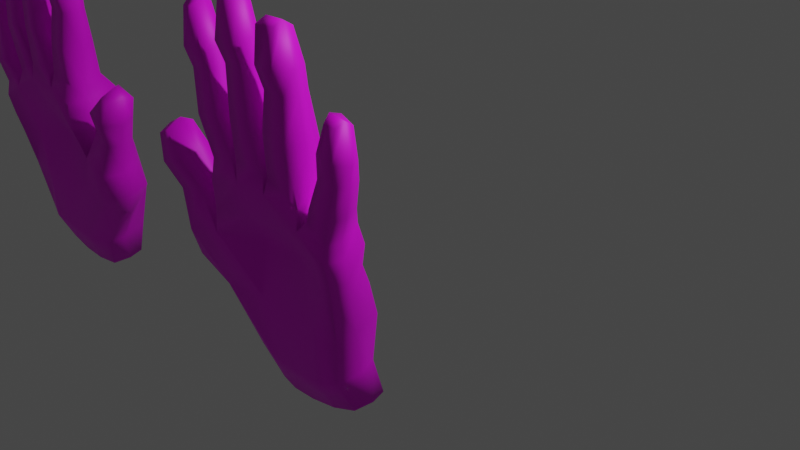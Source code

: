 # Source: hands.blend  (saved by Blender 3.5.10; exported with 4.5.12 LTS)
import bpy
from mathutils import Matrix  # noqa: F401  (used for matrix-valued properties, if any)

bpy.ops.wm.read_factory_settings(use_empty=True)
scene = bpy.context.scene
scene.name = 'Scene'

# ---- collections
col_collection = bpy.data.collections.new('Collection'); scene.collection.children.link(col_collection)

# ---- images (referenced by path relative to the original .blend; pixels are not part of the script)
import os
ASSET_DIR = os.environ.get("B2B_ASSET_DIR", "")  # directory of the original .blend (textures are referenced by path, not embedded)
HERE = os.path.dirname(os.path.abspath(__file__))  # packed textures are extracted next to this script under _unpacked/

def load_image(name, relpath, width, height, colorspace="sRGB"):
    """Load a texture the original file referenced (path relative to the .blend, or extracted next to this script)."""
    p = next((c for c in (os.path.join(HERE, relpath), os.path.join(ASSET_DIR, relpath)) if relpath and os.path.exists(c)), "")
    if p:
        img = bpy.data.images.load(p, check_existing=True)
        img.name = name
    else:  # same state as the original file: an image datablock whose file is absent (Cycles renders it pink)
        img = bpy.data.images.new(name, width, height)
        img.source = "FILE"
        img.filepath = "//" + (relpath or name)
    img.colorspace_settings.name = colorspace
    return img
img_untitled_004 = load_image('Untitled.004', '', 1024, 1024, 'sRGB')
img_untitled_005 = load_image('Untitled.005', '', 1024, 1024, 'sRGB')

# ---- materials (node trees are filled in below, after node groups)
mat_material_003 = bpy.data.materials.new('Material.003')
mat_material_003.alpha_threshold = 0.0
mat_material_003.use_transparent_shadow = False
mat_material_003.preview_render_type = 'CLOTH'
mat_material_003.roughness = 0.5
mat_material_003.line_color = (0.0, 0.0, 0.0, 1.0)
mat_material_001 = bpy.data.materials.new('Material.001')
mat_material_001.alpha_threshold = 0.0
mat_material_001.use_transparent_shadow = False
mat_material_001.preview_render_type = 'CLOTH'
mat_material_001.roughness = 0.5
mat_material_001.line_color = (0.0, 0.0, 0.0, 1.0)

# ---- material node trees
mat_material_003.use_nodes = True; mat_material_003.node_tree.nodes.clear()
_N = mat_material_003.node_tree.nodes; _L = mat_material_003.node_tree.links
n0 = _N.new('ShaderNodeOutputMaterial'); n0.name = 'Material Output'; n0.location = (300, 300)
n1 = _N.new('ShaderNodeBsdfPrincipled'); n1.name = 'Principled BSDF'; n1.location = (10, 300)
n1.distribution = 'GGX'
n1.subsurface_method = 'RANDOM_WALK_SKIN'
n1.inputs[1].default_value = 0.0367
n1.inputs[2].default_value = 0.6009
n1.inputs[3].default_value = 1.45
n1.inputs[11].default_value = 1.502
n1.inputs[27].default_value = (0.0, 0.0, 0.0, 1.0)
n1.inputs[28].default_value = 1.0
n2 = _N.new('ShaderNodeTexEnvironment'); n2.name = 'Environment Texture'; n2.location = (-371, 117)
n2.image = img_untitled_004
_L.new(n1.outputs[0], n0.inputs[0])
_L.new(n2.outputs[0], n1.inputs[0])
n0.is_active_output = True
mat_material_001.use_nodes = True; mat_material_001.node_tree.nodes.clear()
_N = mat_material_001.node_tree.nodes; _L = mat_material_001.node_tree.links
n0 = _N.new('ShaderNodeOutputMaterial'); n0.name = 'Material Output'; n0.location = (300, 300)
n1 = _N.new('ShaderNodeBsdfPrincipled'); n1.name = 'Principled BSDF'; n1.location = (10, 300)
n1.distribution = 'GGX'
n1.subsurface_method = 'RANDOM_WALK_SKIN'
n1.inputs[1].default_value = 0.0367
n1.inputs[2].default_value = 0.6009
n1.inputs[3].default_value = 1.45
n1.inputs[11].default_value = 1.502
n1.inputs[27].default_value = (0.0, 0.0, 0.0, 1.0)
n1.inputs[28].default_value = 1.0
n2 = _N.new('ShaderNodeTexEnvironment'); n2.name = 'Environment Texture'; n2.location = (-371, 117)
n2.image = img_untitled_005
_L.new(n1.outputs[0], n0.inputs[0])
_L.new(n2.outputs[0], n1.inputs[0])
n0.is_active_output = True

# ---- world
world_world = bpy.data.worlds.new('World'); scene.world = world_world
world_world.use_nodes = True; world_world.node_tree.nodes.clear()
_N = world_world.node_tree.nodes; _L = world_world.node_tree.links
n0 = _N.new('ShaderNodeOutputWorld'); n0.name = 'World Output'; n0.location = (300, 300)
n1 = _N.new('ShaderNodeBackground'); n1.name = 'Background'; n1.location = (10, 300)
n1.inputs[0].default_value = (0.05088, 0.05088, 0.05088, 1.0)
_L.new(n1.outputs[0], n0.inputs[0])
n0.is_active_output = True
world_world.color = (0.05088, 0.05088, 0.05088)
world_world.use_sun_shadow = False
world_world.sun_shadow_jitter_overblur = 0.0

# ---- cameras
cam_camera = bpy.data.cameras.new('Camera')
cam_camera.clip_end = 100.0
cam_camera.ortho_scale = 7.314

# ---- lights
light_light = bpy.data.lights.new('Light', 'POINT')
light_light.transmission_factor = 0.0
light_light.energy = 1000.0
light_light.shadow_soft_size = 0.1
light_light.shadow_maximum_resolution = 0.006
light_light.use_absolute_resolution = True

# ---- meshes
me_cube_003 = bpy.data.meshes.new('Cube.003')
me_cube_003.from_pydata([(0.752, 0.1449, 0.4297), (0.5808, 0.1933, -0.5613), (0.7645, -0.2083, 0.4269), (0.5916, -0.1695, -0.584), (-1.029, 0.2119, 0.53), (-0.6635, 0.2431, -0.6911), (-0.9661, -0.2356, 0.5604), (-0.6848, -0.1421, -0.7023), (0.7934, -0.2491, 0.886), (-0.8489, -0.2398, 1.17), (0.7959, 0.1218, 0.864), (-0.8753, 0.2138, 1.201), (-0.03067, 0.2634, -0.6617), (-0.001577, -0.03645, 0.5082), (0.02239, -0.2157, -0.6692), (-0.007984, 0.3255, 0.4879), (-0.01945, -0.2291, 1.271), (0.004888, 0.2081, 1.287), (0.6885, 0.2222, 0.005096), (-0.9845, -0.2084, -0.05992), (0.7019, -0.1817, 0.003511), (-1.01, 0.2384, -0.0478), (-0.05807, 0.3048, -0.07207), (-0.07519, -0.1661, -0.03619), (-0.3712, 0.2621, -0.6817), (-0.5006, -0.0355, 0.4961), (-0.4514, -0.2222, 1.259), (-0.3551, -0.2166, -0.681), (-0.5061, 0.3252, 0.4802), (-0.4724, 0.1931, 1.317), (-0.5651, 0.309, -0.09468), (-0.5074, -0.1554, -0.04139), (0.3613, -0.2279, -0.6358), (0.4353, 0.2533, 0.4544), (0.4707, 0.1934, 1.082), (0.324, 0.2754, -0.6061), (0.4383, -0.1304, 0.467), (0.4339, -0.2367, 1.073), (0.3606, -0.1814, -0.01474), (0.3751, 0.2538, -0.03535), (-0.6664, -0.1809, 1.832), (-0.9638, -0.194, 1.791), (-0.9816, 0.07452, 1.802), (-0.6963, 0.07498, 1.877), (-0.4072, 0.09989, 1.909), (-0.1329, 0.09992, 1.913), (-0.1298, -0.1967, 1.925), (-0.4039, -0.2042, 1.916), (0.3648, -0.1951, 1.819), (0.07713, -0.2001, 1.887), (0.08648, 0.0975, 1.857), (0.3738, 0.0975, 1.785), (0.8875, 0.03566, 1.3), (0.8888, -0.2187, 1.303), (0.6264, 0.04172, 1.345), (0.6277, -0.2129, 1.349), (-0.7605, -0.1325, 2.225), (-1.031, -0.1333, 2.199), (-1.058, 0.04451, 2.199), (-0.7883, 0.04526, 2.225), (-0.4502, 0.04864, 2.392), (-0.1974, 0.04876, 2.414), (-0.1704, -0.1552, 2.401), (-0.4286, -0.1504, 2.387), (0.3527, -0.1374, 2.257), (0.08883, -0.1384, 2.265), (0.0958, 0.06118, 2.254), (0.3506, 0.07505, 2.249), (0.9349, 0.05685, 1.579), (0.9404, -0.1577, 1.598), (0.7023, 0.06152, 1.61), (0.7078, -0.1531, 1.629), (-0.7941, -0.1525, 2.406), (-1.059, -0.1639, 2.407), (-1.088, 0.0473, 2.403), (-0.8199, 0.05054, 2.42), (-0.4781, 0.04741, 2.61), (-0.2198, 0.04793, 2.632), (-0.1867, -0.176, 2.599), (-0.4695, -0.1808, 2.597), (0.3172, -0.1927, 2.466), (0.05638, -0.1654, 2.491), (0.08745, 0.06213, 2.454), (0.3419, 0.07975, 2.46), (0.9537, 0.05708, 1.77), (0.9468, -0.1618, 1.823), (0.7262, 0.05692, 1.799), (0.722, -0.1427, 1.862), (-0.9105, -0.1205, 2.784), (-1.039, -0.1136, 2.768), (-1.054, 0.04413, 2.756), (-0.912, 0.05335, 2.767), (-0.4335, 0.05315, 2.998), (-0.2723, 0.04516, 2.988), (-0.2825, -0.1259, 3.008), (-0.4141, -0.1212, 3.006), (0.314, -0.1074, 2.842), (0.1078, -0.133, 2.842), (0.0971, 0.04659, 2.794), (0.3018, 0.0517, 2.795), (0.9441, 0.05743, 2.078), (0.9353, -0.09099, 2.114), (0.7811, 0.06853, 2.134), (0.8047, -0.09588, 2.132), (-1.374, -0.2271, 0.1589), (-1.376, -0.276, 0.4701), (-1.344, 0.07738, 0.4373), (-1.315, 0.1377, 0.1402), (-1.237, -0.1789, 0.9328), (-1.233, 0.04986, 0.9319), (-1.53, -0.2113, 0.8487), (-1.528, 0.02244, 0.8411), (-1.373, -0.2467, 1.226), (-1.382, 0.03491, 1.229), (-1.643, -0.2749, 1.14), (-1.656, 0.02279, 1.124), (-1.625, -0.1988, 1.445), (-1.547, 0.001673, 1.477), (-1.748, -0.2144, 1.386), (-1.778, 0.02009, 1.378), (-0.709, 0.009677, -0.7153), (0.8171, -0.06897, 0.4232), (-1.009, 0.002611, 0.7195), (0.6449, 0.02709, -0.5655), (0.8508, -0.1052, 0.8599), (-0.9368, -0.08545, 1.199), (-0.009004, -0.1061, 1.437), (-0.5041, 0.2191, -1.1), (0.7625, -0.02428, -0.0005488), (-1.201, -0.03446, -0.1764), (0.612, -0.0615, -0.969), (-0.4847, -0.1054, 1.464), (0.4571, -0.09115, 1.173), (0.6096, 0.2371, -0.974), (-1.029, -0.05408, 1.779), (-0.6336, -0.0529, 1.893), (-0.0768, -0.04808, 1.932), (-0.4539, -0.04809, 1.924), (0.0386, -0.05314, 1.882), (0.4349, -0.05402, 1.788), (0.9419, -0.08764, 1.295), (0.5762, -0.07907, 1.357), (-1.1, -0.0409, 2.195), (-0.7201, -0.03998, 2.229), (-0.1331, -0.03571, 2.416), (-0.4875, -0.03585, 2.385), (0.03549, -0.04158, 2.256), (0.4061, -0.04025, 2.246), (0.9831, -0.05299, 1.59), (0.6576, -0.04608, 1.634), (-1.131, -0.0381, 2.4), (-0.7505, -0.0334, 2.425), (-0.1524, -0.0358, 2.635), (-0.5184, -0.03654, 2.604), (0.02589, -0.04099, 2.455), (0.3985, -0.03393, 2.46), (1.007, -0.02533, 1.772), (0.6849, -0.02585, 1.812), (-1.09, -0.03491, 2.811), (-0.8953, -0.03157, 2.825), (-0.2536, -0.03406, 3.076), (-0.4661, -0.03464, 3.066), (0.1005, -0.03763, 2.878), (0.3136, -0.03233, 2.88), (0.9623, -0.01588, 2.158), (0.7643, -0.01741, 2.182), (-1.465, -0.1126, 0.4512), (-1.417, -0.05667, 0.1465), (-1.175, -0.06466, 0.959), (-1.585, -0.1102, 0.826), (-1.324, -0.08286, 1.252), (-1.714, -0.1042, 1.104), (-1.637, -0.06069, 1.509), (-1.814, -0.08461, 1.414), (-0.5116, -0.08308, -1.096), (0.03139, 0.256, -1.083), (0.04598, -0.1264, -1.061), (-0.2716, 0.2535, -1.099), (-0.2628, -0.1232, -1.082), (0.3719, -0.1153, -1.01), (0.363, 0.2603, -1.024), (-0.5564, 0.07358, -1.097), (0.664, 0.0952, -0.9612), (0.7925, -0.2075, 1.038), (0.5336, -0.1921, 1.174), (0.5407, 0.1067, 1.215), (0.7873, 0.0879, 1.093), (0.8367, -0.09737, 1.022), (0.5273, -0.08535, 1.227), (0.03771, 0.1419, 1.468), (0.3892, 0.1494, 1.289), (0.009137, -0.1866, 1.441), (0.3924, -0.1768, 1.25), (0.4075, -0.07635, 1.308), (0.04827, -0.08127, 1.524), (-0.04245, -0.1938, 1.455), (-0.4429, -0.1983, 1.476), (-0.4557, 0.1497, 1.496), (-0.03272, 0.1432, 1.485), (-0.06235, -0.08159, 1.573), (-0.444, -0.08158, 1.587), (-0.5366, 0.1137, 1.498), (-0.5329, -0.1874, 1.451), (-0.8547, 0.1152, 1.39), (-0.8725, -0.1809, 1.365), (-0.9256, -0.08096, 1.353), (-0.5623, -0.08324, 1.545), (-0.967, 0.178, 0.8512), (0.7705, 0.09374, 0.6555), (0.798, -0.2278, 0.6369), (-0.8395, -0.2542, 0.8767), (0.01021, -0.1606, 0.8895), (-0.01602, 0.2697, 0.8978), (-0.4388, -0.1797, 0.888), (-0.5188, 0.2616, 0.8912), (0.4432, 0.2085, 0.788), (0.4469, -0.1704, 0.7589), (0.8528, -0.08631, 0.6228), (-0.9883, -0.03863, 0.9478), (0.05383, 0.08439, -1.029), (-0.2513, 0.07898, -1.063), (0.3589, 0.08979, -0.9952)], [], [(214, 207, 11, 29), (31, 25, 6, 19), (4, 21, 107, 106), (3, 32, 179, 130), (128, 121, 2, 20), (39, 33, 0, 18), (206, 201, 43, 135), (216, 209, 8, 37), (218, 210, 9, 125), (217, 208, 10, 124), (213, 211, 16, 26), (190, 189, 50, 51), (30, 28, 15, 22), (5, 24, 177, 127), (38, 36, 13, 23), (215, 212, 17, 34), (32, 38, 23, 14), (24, 30, 22, 12), (35, 39, 18, 1), (123, 128, 20, 3), (120, 129, 21, 5), (27, 31, 19, 7), (14, 23, 31, 27), (5, 21, 30, 24), (123, 3, 130, 182), (21, 4, 28, 30), (210, 213, 26, 9), (196, 195, 46, 47), (23, 13, 25, 31), (212, 214, 29, 17), (12, 22, 39, 35), (3, 20, 38, 32), (208, 215, 34, 10), (20, 2, 36, 38), (184, 183, 53, 55), (211, 216, 37, 16), (22, 15, 33, 39), (1, 123, 182, 133), (52, 54, 70, 68), (201, 203, 42, 43), (205, 204, 41, 134), (204, 202, 40, 41), (47, 46, 62, 63), (200, 196, 47, 137), (199, 198, 45, 136), (198, 197, 44, 45), (138, 49, 65, 146), (194, 191, 49, 138), (193, 190, 51, 139), (191, 192, 48, 49), (43, 42, 58, 59), (188, 184, 55, 141), (186, 185, 54, 52), (187, 186, 52, 140), (65, 64, 80, 81), (149, 71, 87, 157), (57, 56, 72, 73), (145, 63, 79, 153), (135, 43, 59, 143), (51, 50, 66, 67), (137, 47, 63, 145), (55, 53, 69, 71), (139, 51, 67, 147), (141, 55, 71, 149), (41, 40, 56, 57), (45, 44, 60, 61), (134, 41, 57, 142), (49, 48, 64, 65), (136, 45, 61, 144), (140, 52, 68, 148), (79, 78, 94, 95), (84, 86, 102, 100), (152, 77, 93, 160), (156, 84, 100, 164), (142, 57, 73, 150), (146, 65, 81, 154), (59, 58, 74, 75), (67, 66, 82, 83), (143, 59, 75, 151), (147, 67, 83, 155), (61, 60, 76, 77), (148, 68, 84, 156), (144, 61, 77, 152), (68, 70, 86, 84), (63, 62, 78, 79), (71, 69, 85, 87), (159, 158, 89, 88), (160, 161, 95, 94), (163, 162, 97, 96), (164, 165, 103, 101), (87, 85, 101, 103), (153, 79, 95, 161), (73, 72, 88, 89), (157, 87, 103, 165), (81, 80, 96, 97), (150, 73, 89, 158), (154, 81, 97, 162), (75, 74, 90, 91), (83, 82, 98, 99), (151, 75, 91, 159), (155, 83, 99, 163), (77, 76, 92, 93), (167, 166, 106, 107), (4, 106, 111, 109), (129, 19, 104, 167), (19, 6, 105, 104), (109, 111, 115, 113), (122, 4, 109, 168), (166, 105, 110, 169), (105, 6, 108, 110), (114, 112, 116, 118), (168, 109, 113, 170), (110, 108, 112, 114), (169, 110, 114, 171), (172, 117, 119, 173), (171, 114, 118, 173), (113, 115, 119, 117), (170, 113, 117, 172), (112, 170, 172, 116), (115, 171, 173, 119), (116, 172, 173, 118), (111, 169, 171, 115), (108, 168, 170, 112), (106, 166, 169, 111), (6, 122, 168, 108), (21, 129, 167, 107), (104, 105, 166, 167), (80, 155, 163, 96), (72, 151, 159, 88), (82, 154, 162, 98), (74, 150, 158, 90), (86, 157, 165, 102), (76, 153, 161, 92), (100, 102, 165, 164), (99, 98, 162, 163), (93, 92, 161, 160), (91, 90, 158, 159), (62, 144, 152, 78), (69, 148, 156, 85), (64, 147, 155, 80), (56, 143, 151, 72), (66, 146, 154, 82), (58, 142, 150, 74), (85, 156, 164, 101), (78, 152, 160, 94), (53, 140, 148, 69), (46, 136, 144, 62), (42, 134, 142, 58), (54, 141, 149, 70), (48, 139, 147, 64), (44, 137, 145, 60), (40, 135, 143, 56), (60, 145, 153, 76), (70, 149, 157, 86), (183, 187, 140, 53), (185, 188, 141, 54), (192, 193, 139, 48), (189, 194, 138, 50), (50, 138, 146, 66), (195, 199, 136, 46), (197, 200, 137, 44), (203, 205, 134, 42), (7, 120, 181, 174), (24, 12, 175, 177), (7, 19, 129, 120), (1, 18, 128, 123), (12, 35, 180, 175), (209, 217, 124, 8), (207, 218, 125, 11), (202, 206, 135, 40), (18, 0, 121, 128), (27, 7, 174, 178), (120, 5, 127, 181), (14, 27, 178, 176), (35, 1, 133, 180), (32, 14, 176, 179), (34, 132, 188, 185), (8, 124, 187, 183), (124, 10, 186, 187), (10, 34, 185, 186), (132, 37, 184, 188), (37, 8, 183, 184), (17, 126, 194, 189), (37, 132, 193, 192), (16, 37, 192, 191), (132, 34, 190, 193), (126, 16, 191, 194), (34, 17, 189, 190), (29, 131, 200, 197), (16, 126, 199, 195), (17, 29, 197, 198), (126, 17, 198, 199), (131, 26, 196, 200), (26, 16, 195, 196), (26, 131, 206, 202), (11, 125, 205, 203), (9, 26, 202, 204), (125, 9, 204, 205), (29, 11, 203, 201), (131, 29, 201, 206), (4, 122, 218, 207), (2, 121, 217, 209), (13, 36, 216, 211), (0, 33, 215, 208), (15, 28, 214, 212), (6, 25, 213, 210), (33, 15, 212, 215), (25, 13, 211, 213), (121, 0, 208, 217), (122, 6, 210, 218), (36, 2, 209, 216), (28, 4, 207, 214), (130, 179, 221, 182), (133, 182, 221, 180), (179, 176, 219, 221), (176, 178, 220, 219), (178, 174, 181, 220), (180, 221, 219, 175), (175, 219, 220, 177), (177, 220, 181, 127)])
me_cube_003.polygons.foreach_set('use_smooth', [True] * 220)
_uv = me_cube_003.uv_layers.new(name='UVMap')
_uv.uv.foreach_set('vector', [0.2163, 0.3552, 0.1459, 0.3697, 0.1534, 0.3127, 0.2151, 0.286, 0.66, 0.1677, 0.6504, 0.2534, 0.5748, 0.2541, 0.5845, 0.1551, 0.1426, 0.4223, 0.1574, 0.5139, 0.1051, 0.4892, 0.09444, 0.442, 0.8458, 0.1037, 0.8102, 0.09081, 0.8196, 0.0316, 0.857, 0.04296, 0.8964, 0.335, 0.8999, 0.2693, 0.9223, 0.2661, 0.9217, 0.3314, 0.3773, 0.4841, 0.3769, 0.4052, 0.4279, 0.4015, 0.4264, 0.471, 0.7367, 0.7031, 0.7675, 0.6921, 0.7671, 0.7565, 0.7469, 0.7593, 0.7956, 0.3144, 0.8538, 0.3021, 0.848, 0.3416, 0.787, 0.364, 0.9598, 0.2975, 0.9249, 0.3078, 0.9272, 0.2609, 0.9522, 0.2569, 0.901, 0.2386, 0.872, 0.2327, 0.8657, 0.2007, 0.902, 0.201, 0.6521, 0.3169, 0.7235, 0.3263, 0.7109, 0.3864, 0.6425, 0.3757, 0.3527, 0.2726, 0.2932, 0.2512, 0.2931, 0.1879, 0.3403, 0.1935, 0.2289, 0.5131, 0.2266, 0.4208, 0.3057, 0.4096, 0.3091, 0.4992, 0.2255, 0.6091, 0.2718, 0.6019, 0.2961, 0.6659, 0.2592, 0.6704, 0.7975, 0.1896, 0.8002, 0.2678, 0.7295, 0.2655, 0.7287, 0.1773, 0.3715, 0.3516, 0.2961, 0.3441, 0.2916, 0.2813, 0.3699, 0.3043, 0.8102, 0.09081, 0.7975, 0.1896, 0.7287, 0.1773, 0.757, 0.07861, 0.2718, 0.6019, 0.2289, 0.5131, 0.3091, 0.4992, 0.3255, 0.5918, 0.3808, 0.5759, 0.3773, 0.4841, 0.4264, 0.471, 0.4208, 0.5628, 0.8932, 0.4213, 0.8964, 0.335, 0.9217, 0.3314, 0.9249, 0.4212, 0.9055, 0.5497, 0.9024, 0.6324, 0.857, 0.6497, 0.8679, 0.5499, 0.6972, 0.06909, 0.66, 0.1677, 0.5845, 0.1551, 0.6453, 0.05904, 0.757, 0.07861, 0.7287, 0.1773, 0.66, 0.1677, 0.6972, 0.06909, 0.2255, 0.6091, 0.1574, 0.5139, 0.2289, 0.5131, 0.2718, 0.6019, 0.8932, 0.4213, 0.9249, 0.4212, 0.9108, 0.4834, 0.8856, 0.4848, 0.1574, 0.5139, 0.1426, 0.4223, 0.2266, 0.4208, 0.2289, 0.5131, 0.5885, 0.307, 0.6521, 0.3169, 0.6425, 0.3757, 0.581, 0.3534, 0.6395, 0.4104, 0.7036, 0.4152, 0.6801, 0.4881, 0.6367, 0.4811, 0.7287, 0.1773, 0.7295, 0.2655, 0.6504, 0.2534, 0.66, 0.1677, 0.2961, 0.3441, 0.2163, 0.3552, 0.2151, 0.286, 0.2916, 0.2813, 0.3255, 0.5918, 0.3091, 0.4992, 0.3773, 0.4841, 0.3808, 0.5759, 0.8458, 0.1037, 0.8514, 0.1994, 0.7975, 0.1896, 0.8102, 0.09081, 0.4263, 0.3648, 0.3715, 0.3516, 0.3699, 0.3043, 0.4261, 0.3315, 0.8514, 0.1994, 0.8527, 0.268, 0.8002, 0.2678, 0.7975, 0.1896, 0.8009, 0.3822, 0.8448, 0.3657, 0.8547, 0.4098, 0.8123, 0.4118, 0.7235, 0.3263, 0.7956, 0.3144, 0.787, 0.364, 0.7109, 0.3864, 0.3091, 0.4992, 0.3057, 0.4096, 0.3769, 0.4052, 0.3773, 0.4841, 0.8666, 0.4203, 0.8932, 0.4213, 0.8856, 0.4848, 0.863, 0.4865, 0.4319, 0.2595, 0.3894, 0.2577, 0.3961, 0.2143, 0.4337, 0.2145, 0.2013, 0.2576, 0.1529, 0.2813, 0.1244, 0.2181, 0.1682, 0.2004, 0.9529, 0.2322, 0.9367, 0.2298, 0.9349, 0.1624, 0.9575, 0.1647, 0.5734, 0.384, 0.6257, 0.4046, 0.5967, 0.4624, 0.5502, 0.4498, 0.6367, 0.4811, 0.6801, 0.4881, 0.6641, 0.5629, 0.6233, 0.5556, 0.5998, 0.8925, 0.5796, 0.9086, 0.5845, 0.8381, 0.6096, 0.8391, 0.479, 0.8996, 0.4433, 0.9153, 0.4485, 0.8447, 0.472, 0.8426, 0.2817, 0.2499, 0.2142, 0.2567, 0.2135, 0.1898, 0.2571, 0.1835, 0.672, 0.817, 0.6484, 0.8151, 0.6606, 0.7547, 0.6761, 0.7573, 0.6652, 0.874, 0.6479, 0.887, 0.6484, 0.8151, 0.672, 0.817, 0.547, 0.9081, 0.5109, 0.9108, 0.5186, 0.8319, 0.5427, 0.833, 0.7121, 0.414, 0.7769, 0.3914, 0.761, 0.4812, 0.7138, 0.4862, 0.1682, 0.2004, 0.1244, 0.2181, 0.1041, 0.1563, 0.1466, 0.1467, 0.07951, 0.8228, 0.0615, 0.829, 0.06142, 0.8002, 0.08295, 0.8019, 0.4201, 0.295, 0.3784, 0.2808, 0.3894, 0.2577, 0.4319, 0.2595, 0.8994, 0.1751, 0.8692, 0.1641, 0.8756, 0.1337, 0.8954, 0.135, 0.7081, 0.5467, 0.7502, 0.5507, 0.7403, 0.5832, 0.6983, 0.5819, 0.09344, 0.7578, 0.07625, 0.7561, 0.08237, 0.7192, 0.1001, 0.7296, 0.5314, 0.5135, 0.5739, 0.5231, 0.5648, 0.5512, 0.5226, 0.5459, 0.6178, 0.7661, 0.5994, 0.7638, 0.5974, 0.7302, 0.6207, 0.7313, 0.7469, 0.7593, 0.7671, 0.7565, 0.7677, 0.8143, 0.7542, 0.8143, 0.3403, 0.1935, 0.2931, 0.1879, 0.2866, 0.1244, 0.3272, 0.1202, 0.6096, 0.8391, 0.5845, 0.8381, 0.5994, 0.7638, 0.6178, 0.7661, 0.8123, 0.4118, 0.8547, 0.4098, 0.857, 0.4579, 0.8194, 0.4581, 0.5427, 0.833, 0.5186, 0.8319, 0.5216, 0.758, 0.54, 0.7599, 0.08295, 0.8019, 0.06142, 0.8002, 0.07625, 0.7561, 0.09344, 0.7578, 0.5502, 0.4498, 0.5967, 0.4624, 0.5739, 0.5231, 0.5314, 0.5135, 0.2571, 0.1835, 0.2135, 0.1898, 0.1969, 0.1134, 0.2367, 0.1049, 0.9575, 0.1647, 0.9349, 0.1624, 0.9448, 0.09747, 0.9598, 0.0986, 0.7138, 0.4862, 0.761, 0.4812, 0.7502, 0.5507, 0.7081, 0.5467, 0.472, 0.8426, 0.4485, 0.8447, 0.4546, 0.7637, 0.468, 0.7648, 0.8954, 0.135, 0.8756, 0.1337, 0.8698, 0.09114, 0.8873, 0.08981, 0.6125, 0.5881, 0.6575, 0.5942, 0.634, 0.6572, 0.6131, 0.6543, 0.4328, 0.1838, 0.3961, 0.1838, 0.398, 0.1297, 0.425, 0.1351, 0.4671, 0.7297, 0.4538, 0.7287, 0.4527, 0.6709, 0.465, 0.6572, 0.8813, 0.06206, 0.8681, 0.06151, 0.8655, 0.01266, 0.8765, 0.0, 0.9598, 0.0986, 0.9448, 0.09747, 0.94, 0.0644, 0.9604, 0.06602, 0.6761, 0.7573, 0.6606, 0.7547, 0.6577, 0.7188, 0.6775, 0.7255, 0.1466, 0.1467, 0.1041, 0.1563, 0.09533, 0.1246, 0.1376, 0.1164, 0.3272, 0.1202, 0.2866, 0.1244, 0.2812, 0.09286, 0.3215, 0.08687, 0.7542, 0.8143, 0.7677, 0.8143, 0.7716, 0.8457, 0.7582, 0.8458, 0.54, 0.7599, 0.5216, 0.758, 0.5206, 0.7244, 0.5387, 0.7259, 0.2367, 0.1049, 0.1969, 0.1134, 0.1881, 0.07931, 0.2287, 0.07071, 0.8873, 0.08981, 0.8698, 0.09114, 0.8681, 0.06151, 0.8813, 0.06206, 0.468, 0.7648, 0.4546, 0.7637, 0.4538, 0.7287, 0.4671, 0.7297, 0.4337, 0.2145, 0.3961, 0.2143, 0.3961, 0.1838, 0.4328, 0.1838, 0.6233, 0.5556, 0.6641, 0.5629, 0.6575, 0.5942, 0.6125, 0.5881, 0.8194, 0.4581, 0.857, 0.4579, 0.8535, 0.4938, 0.817, 0.4954, 0.2204, 0.6704, 0.2204, 0.7017, 0.2057, 0.6942, 0.205, 0.6735, 0.1741, 0.6704, 0.1741, 0.7045, 0.1571, 0.6968, 0.156, 0.6757, 0.1884, 0.6704, 0.1903, 0.7045, 0.1741, 0.7045, 0.175, 0.6714, 0.2349, 0.6704, 0.2349, 0.7019, 0.2204, 0.6947, 0.2208, 0.6741, 0.817, 0.4954, 0.8535, 0.4938, 0.8458, 0.5399, 0.8247, 0.5401, 0.6207, 0.7313, 0.5974, 0.7302, 0.6123, 0.6653, 0.627, 0.6572, 0.5226, 0.5459, 0.5648, 0.5512, 0.5387, 0.609, 0.5186, 0.6039, 0.1001, 0.7296, 0.08237, 0.7192, 0.09492, 0.6764, 0.1084, 0.6704, 0.6983, 0.5819, 0.7403, 0.5832, 0.7323, 0.643, 0.6994, 0.6388, 0.9604, 0.06602, 0.94, 0.0644, 0.9481, 0.006345, 0.9608, 0.0, 0.6775, 0.7255, 0.6577, 0.7188, 0.665, 0.6623, 0.6805, 0.6572, 0.1376, 0.1164, 0.09533, 0.1246, 0.09346, 0.06782, 0.1159, 0.06324, 0.3215, 0.08687, 0.2812, 0.09286, 0.2758, 0.0386, 0.3083, 0.0342, 0.7582, 0.8458, 0.7716, 0.8457, 0.7773, 0.9028, 0.7647, 0.9127, 0.5387, 0.7259, 0.5206, 0.7244, 0.5248, 0.6703, 0.5381, 0.6572, 0.2287, 0.07071, 0.1881, 0.07931, 0.1873, 0.017, 0.2131, 0.01518, 0.9001, 0.6825, 0.9036, 0.7316, 0.8738, 0.727, 0.8694, 0.6789, 0.1426, 0.4223, 0.09444, 0.442, 0.057, 0.3811, 0.1021, 0.361, 0.5526, 0.1322, 0.5845, 0.1551, 0.5181, 0.182, 0.5117, 0.1792, 0.5845, 0.1551, 0.5748, 0.2541, 0.5114, 0.2314, 0.5181, 0.182, 0.1021, 0.361, 0.057, 0.3811, 0.03098, 0.3388, 0.07233, 0.3167, 0.8201, 0.6929, 0.8467, 0.6572, 0.8352, 0.7303, 0.818, 0.7367, 0.9036, 0.7316, 0.9295, 0.7381, 0.9124, 0.796, 0.8966, 0.7902, 0.5114, 0.2314, 0.5748, 0.2541, 0.5243, 0.3079, 0.4793, 0.2886, 0.4552, 0.3325, 0.4966, 0.3517, 0.4521, 0.3815, 0.4337, 0.3695, 0.818, 0.7367, 0.8352, 0.7303, 0.8432, 0.7807, 0.8253, 0.7866, 0.4793, 0.2886, 0.5243, 0.3079, 0.4966, 0.3517, 0.4552, 0.3325, 0.8966, 0.7902, 0.9124, 0.796, 0.9173, 0.8426, 0.8906, 0.8334, 0.0263, 0.2764, 0.0411, 0.2804, 0.00632, 0.3008, 0.0, 0.2949, 0.8906, 0.8334, 0.9173, 0.8426, 0.9033, 0.8799, 0.882, 0.8816, 0.07233, 0.3167, 0.03098, 0.3388, 0.00632, 0.3008, 0.0411, 0.2804, 0.8253, 0.7866, 0.8432, 0.7807, 0.8467, 0.8246, 0.8383, 0.834, 0.156, 0.7476, 0.13, 0.7475, 0.1212, 0.6956, 0.144, 0.7043, 0.8701, 0.8348, 0.8906, 0.8334, 0.882, 0.8816, 0.866, 0.8744, 0.144, 0.7043, 0.1212, 0.6956, 0.1394, 0.6704, 0.156, 0.6867, 0.8753, 0.7908, 0.8966, 0.7902, 0.8906, 0.8334, 0.8701, 0.8348, 0.7994, 0.7381, 0.818, 0.7367, 0.8253, 0.7866, 0.7989, 0.7894, 0.8738, 0.727, 0.9036, 0.7316, 0.8966, 0.7902, 0.8753, 0.7908, 0.7773, 0.6751, 0.8201, 0.6929, 0.818, 0.7367, 0.7994, 0.7381, 0.857, 0.6497, 0.9024, 0.6324, 0.9001, 0.6825, 0.8694, 0.6789, 0.9271, 0.6877, 0.9295, 0.7381, 0.9036, 0.7316, 0.9001, 0.6825, 0.5643, 0.7226, 0.5387, 0.7259, 0.5381, 0.6572, 0.5502, 0.6631, 0.7389, 0.8459, 0.7582, 0.8458, 0.7647, 0.9127, 0.7499, 0.9081, 0.6939, 0.7258, 0.6775, 0.7255, 0.6805, 0.6572, 0.6935, 0.6713, 0.974, 0.06533, 0.9604, 0.06602, 0.9608, 0.0, 0.9734, 0.008477, 0.1129, 0.733, 0.1001, 0.7296, 0.1084, 0.6704, 0.1212, 0.6796, 0.6341, 0.7311, 0.6207, 0.7313, 0.627, 0.6572, 0.6401, 0.669, 0.425, 0.1351, 0.398, 0.1297, 0.3944, 0.1216, 0.4264, 0.1213, 0.3083, 0.0342, 0.2758, 0.0386, 0.2747, 0.02424, 0.3086, 0.01967, 0.2131, 0.01518, 0.1873, 0.017, 0.1808, 0.005893, 0.2144, 0.0, 0.1159, 0.06324, 0.09346, 0.06782, 0.08674, 0.05904, 0.1174, 0.05289, 0.4873, 0.7657, 0.468, 0.7648, 0.4671, 0.7297, 0.4898, 0.7338, 0.904, 0.08652, 0.8873, 0.08981, 0.8813, 0.06206, 0.9027, 0.05123, 0.5557, 0.7566, 0.54, 0.7599, 0.5387, 0.7259, 0.5643, 0.7226, 0.7393, 0.8162, 0.7542, 0.8143, 0.7582, 0.8458, 0.7389, 0.8459, 0.6925, 0.7577, 0.6761, 0.7573, 0.6775, 0.7255, 0.6939, 0.7258, 0.9734, 0.09768, 0.9598, 0.0986, 0.9604, 0.06602, 0.974, 0.06533, 0.9027, 0.05123, 0.8813, 0.06206, 0.8765, 0.0, 0.8889, 0.005515, 0.4898, 0.7338, 0.4671, 0.7297, 0.465, 0.6572, 0.4801, 0.6669, 0.9163, 0.1312, 0.8954, 0.135, 0.8873, 0.08981, 0.904, 0.08652, 0.496, 0.8417, 0.472, 0.8426, 0.468, 0.7648, 0.4873, 0.7657, 0.978, 0.1607, 0.9575, 0.1647, 0.9598, 0.0986, 0.9734, 0.09768, 0.1019, 0.8056, 0.08295, 0.8019, 0.09344, 0.7578, 0.11, 0.7633, 0.5655, 0.8262, 0.5427, 0.833, 0.54, 0.7599, 0.5557, 0.7566, 0.633, 0.8433, 0.6096, 0.8391, 0.6178, 0.7661, 0.6313, 0.7657, 0.7256, 0.7525, 0.7469, 0.7593, 0.7542, 0.8143, 0.7393, 0.8162, 0.6313, 0.7657, 0.6178, 0.7661, 0.6207, 0.7313, 0.6341, 0.7311, 0.11, 0.7633, 0.09344, 0.7578, 0.1001, 0.7296, 0.1129, 0.733, 0.9169, 0.1705, 0.8994, 0.1751, 0.8954, 0.135, 0.9163, 0.1312, 0.1098, 0.8282, 0.07951, 0.8228, 0.08295, 0.8019, 0.1019, 0.8056, 0.5632, 0.9168, 0.547, 0.9081, 0.5427, 0.833, 0.5655, 0.8262, 0.7006, 0.8845, 0.6652, 0.874, 0.672, 0.817, 0.6958, 0.8215, 0.6958, 0.8215, 0.672, 0.817, 0.6761, 0.7573, 0.6925, 0.7577, 0.4975, 0.9184, 0.479, 0.8996, 0.472, 0.8426, 0.496, 0.8417, 0.6355, 0.9101, 0.5998, 0.8925, 0.6096, 0.8391, 0.633, 0.8433, 0.9842, 0.2257, 0.9529, 0.2322, 0.9575, 0.1647, 0.978, 0.1607, 0.9295, 0.5546, 0.9055, 0.5497, 0.9021, 0.489, 0.9272, 0.4923, 0.2718, 0.6019, 0.3255, 0.5918, 0.344, 0.6573, 0.2961, 0.6659, 0.6453, 0.05904, 0.5845, 0.1551, 0.5526, 0.1322, 0.6419, 0.05653, 0.8666, 0.4203, 0.857, 0.3341, 0.8964, 0.335, 0.8932, 0.4213, 0.3255, 0.5918, 0.3808, 0.5759, 0.3955, 0.6414, 0.344, 0.6573, 0.9236, 0.2338, 0.901, 0.2386, 0.902, 0.201, 0.9249, 0.1942, 0.9944, 0.3128, 0.9598, 0.2975, 0.9522, 0.2569, 1.0, 0.2561, 0.7187, 0.6891, 0.7367, 0.7031, 0.7469, 0.7593, 0.7256, 0.7525, 0.857, 0.3341, 0.8657, 0.2682, 0.8999, 0.2693, 0.8964, 0.335, 0.6972, 0.06909, 0.6453, 0.05904, 0.6809, 0.0, 0.7201, 0.007167, 0.9055, 0.5497, 0.8679, 0.5499, 0.8791, 0.4865, 0.9021, 0.489, 0.757, 0.07861, 0.6972, 0.06909, 0.7201, 0.007167, 0.7688, 0.01689, 0.3808, 0.5759, 0.4208, 0.5628, 0.4337, 0.6281, 0.3955, 0.6414, 0.8102, 0.09081, 0.757, 0.07861, 0.7688, 0.01689, 0.8196, 0.0316, 0.1212, 0.8517, 0.07765, 0.8318, 0.07951, 0.8228, 0.1098, 0.8282, 0.9249, 0.1942, 0.902, 0.201, 0.8994, 0.1751, 0.9169, 0.1705, 0.902, 0.201, 0.8657, 0.2007, 0.8692, 0.1641, 0.8994, 0.1751, 0.4261, 0.3315, 0.3699, 0.3043, 0.3784, 0.2808, 0.4201, 0.295, 0.205, 0.677, 0.205, 0.7054, 0.1903, 0.6892, 0.194, 0.6704, 0.787, 0.364, 0.848, 0.3416, 0.8448, 0.3657, 0.8009, 0.3822, 0.7102, 0.9141, 0.6608, 0.8882, 0.6652, 0.874, 0.7006, 0.8845, 0.5729, 0.9458, 0.5494, 0.9308, 0.547, 0.9081, 0.5632, 0.9168, 0.7109, 0.3864, 0.787, 0.364, 0.7769, 0.3914, 0.7121, 0.414, 0.5494, 0.9308, 0.5039, 0.9458, 0.5109, 0.9108, 0.547, 0.9081, 0.6608, 0.8882, 0.6401, 0.9141, 0.6479, 0.887, 0.6652, 0.874, 0.3699, 0.3043, 0.2916, 0.2813, 0.2932, 0.2512, 0.3527, 0.2726, 0.6401, 0.9395, 0.5944, 0.9121, 0.5998, 0.8925, 0.6355, 0.9101, 0.5039, 0.9479, 0.4834, 0.9224, 0.479, 0.8996, 0.4975, 0.9184, 0.2916, 0.2813, 0.2151, 0.286, 0.2142, 0.2567, 0.2817, 0.2499, 0.4834, 0.9224, 0.4337, 0.9479, 0.4433, 0.9153, 0.479, 0.8996, 0.5944, 0.9121, 0.5729, 0.943, 0.5796, 0.9086, 0.5998, 0.8925, 0.6425, 0.3757, 0.7109, 0.3864, 0.7036, 0.4152, 0.6395, 0.4104, 0.7102, 0.6572, 0.732, 0.6885, 0.7367, 0.7031, 0.7187, 0.6891, 1.0, 0.2561, 0.9522, 0.2569, 0.9529, 0.2322, 0.9842, 0.2257, 0.581, 0.3534, 0.6425, 0.3757, 0.6257, 0.4046, 0.5734, 0.384, 0.9522, 0.2569, 0.9272, 0.2609, 0.9367, 0.2298, 0.9529, 0.2322, 0.2151, 0.286, 0.1534, 0.3127, 0.1529, 0.2813, 0.2013, 0.2576, 0.732, 0.6885, 0.7773, 0.6605, 0.7675, 0.6921, 0.7367, 0.7031, 1.0, 0.3648, 0.9664, 0.3343, 0.9598, 0.2975, 0.9944, 0.3128, 0.9223, 0.2661, 0.8999, 0.2693, 0.901, 0.2386, 0.9236, 0.2338, 0.7295, 0.2655, 0.8002, 0.2678, 0.7956, 0.3144, 0.7235, 0.3263, 0.4279, 0.4015, 0.3769, 0.4052, 0.3715, 0.3516, 0.4263, 0.3648, 0.3057, 0.4096, 0.2266, 0.4208, 0.2163, 0.3552, 0.2961, 0.3441, 0.5748, 0.2541, 0.6504, 0.2534, 0.6521, 0.3169, 0.5885, 0.307, 0.3769, 0.4052, 0.3057, 0.4096, 0.2961, 0.3441, 0.3715, 0.3516, 0.6504, 0.2534, 0.7295, 0.2655, 0.7235, 0.3263, 0.6521, 0.3169, 0.8999, 0.2693, 0.8657, 0.2682, 0.872, 0.2327, 0.901, 0.2386, 0.9664, 0.3343, 0.9281, 0.3594, 0.9249, 0.3078, 0.9598, 0.2975, 0.8002, 0.2678, 0.8527, 0.268, 0.8538, 0.3021, 0.7956, 0.3144, 0.2266, 0.4208, 0.1426, 0.4223, 0.1459, 0.3697, 0.2163, 0.3552, 0.009278, 0.8587, 0.00114, 0.8196, 0.03389, 0.8181, 0.03428, 0.8673, 0.05714, 0.8587, 0.03428, 0.8673, 0.03389, 0.8181, 0.06142, 0.8185, 0.00114, 0.8196, 0.0, 0.7667, 0.03351, 0.7689, 0.03389, 0.8181, 0.0, 0.7667, 0.000893, 0.7172, 0.03313, 0.7197, 0.03351, 0.7689, 0.000893, 0.7172, 0.007609, 0.6773, 0.03274, 0.6704, 0.03313, 0.7197, 0.06142, 0.8185, 0.03389, 0.8181, 0.03351, 0.7689, 0.06142, 0.7646, 0.06142, 0.7646, 0.03351, 0.7689, 0.03313, 0.7197, 0.06136, 0.7161, 0.06136, 0.7161, 0.03313, 0.7197, 0.03274, 0.6704, 0.05602, 0.6789])
me_cube_003.materials.append(mat_material_003)
me_cube_003.use_mirror_x = True
me_cube_003.use_mirror_y = True
me_cube_003.use_mirror_z = True
me_cube_003.use_mirror_vertex_groups = False
me_cube_003.update()
me_cube_001 = bpy.data.meshes.new('Cube.001')
me_cube_001.from_pydata([(0.752, 0.1449, 0.4297), (0.5808, 0.1933, -0.5613), (0.7645, -0.2083, 0.4269), (0.5916, -0.1695, -0.584), (-1.029, 0.2119, 0.53), (-0.6635, 0.2431, -0.6911), (-0.9661, -0.2356, 0.5604), (-0.6848, -0.1421, -0.7023), (0.7934, -0.2491, 0.886), (-0.8489, -0.2398, 1.17), (0.7959, 0.1218, 0.864), (-0.8753, 0.2138, 1.201), (-0.03067, 0.2634, -0.6617), (-0.001577, -0.03645, 0.5082), (0.02239, -0.2157, -0.6692), (-0.007984, 0.3255, 0.4879), (-0.01945, -0.2291, 1.271), (0.004888, 0.2081, 1.287), (0.6885, 0.2222, 0.005096), (-0.9845, -0.2084, -0.05992), (0.7019, -0.1817, 0.003511), (-1.01, 0.2384, -0.0478), (-0.05807, 0.3048, -0.07207), (-0.07519, -0.1661, -0.03619), (-0.3712, 0.2621, -0.6817), (-0.5006, -0.0355, 0.4961), (-0.4514, -0.2222, 1.259), (-0.3551, -0.2166, -0.681), (-0.5061, 0.3252, 0.4802), (-0.4724, 0.1931, 1.317), (-0.5651, 0.309, -0.09468), (-0.5074, -0.1554, -0.04139), (0.3613, -0.2279, -0.6358), (0.4353, 0.2533, 0.4544), (0.4707, 0.1934, 1.082), (0.324, 0.2754, -0.6061), (0.4383, -0.1304, 0.467), (0.4339, -0.2367, 1.073), (0.3606, -0.1814, -0.01474), (0.3751, 0.2538, -0.03535), (-0.6664, -0.1809, 1.832), (-0.9638, -0.194, 1.791), (-0.9816, 0.07452, 1.802), (-0.6963, 0.07498, 1.877), (-0.4072, 0.09989, 1.909), (-0.1329, 0.09992, 1.913), (-0.1298, -0.1967, 1.925), (-0.4039, -0.2042, 1.916), (0.3648, -0.1951, 1.819), (0.07713, -0.2001, 1.887), (0.08648, 0.0975, 1.857), (0.3738, 0.0975, 1.785), (0.8875, 0.03566, 1.3), (0.8888, -0.2187, 1.303), (0.6264, 0.04172, 1.345), (0.6277, -0.2129, 1.349), (-0.7605, -0.1325, 2.225), (-1.031, -0.1333, 2.199), (-1.058, 0.04451, 2.199), (-0.7883, 0.04526, 2.225), (-0.4502, 0.04864, 2.392), (-0.1974, 0.04876, 2.414), (-0.1704, -0.1552, 2.401), (-0.4286, -0.1504, 2.387), (0.3527, -0.1374, 2.257), (0.08883, -0.1384, 2.265), (0.0958, 0.06118, 2.254), (0.3506, 0.07505, 2.249), (0.9349, 0.05685, 1.579), (0.9404, -0.1577, 1.598), (0.7023, 0.06152, 1.61), (0.7078, -0.1531, 1.629), (-0.7941, -0.1525, 2.406), (-1.059, -0.1639, 2.407), (-1.088, 0.0473, 2.403), (-0.8199, 0.05054, 2.42), (-0.4781, 0.04741, 2.61), (-0.2198, 0.04793, 2.632), (-0.1867, -0.176, 2.599), (-0.4695, -0.1808, 2.597), (0.3172, -0.1927, 2.466), (0.05638, -0.1654, 2.491), (0.08745, 0.06213, 2.454), (0.3419, 0.07975, 2.46), (0.9537, 0.05708, 1.77), (0.9468, -0.1618, 1.823), (0.7262, 0.05692, 1.799), (0.722, -0.1427, 1.862), (-0.9105, -0.1205, 2.784), (-1.039, -0.1136, 2.768), (-1.054, 0.04413, 2.756), (-0.912, 0.05335, 2.767), (-0.4335, 0.05315, 2.998), (-0.2723, 0.04516, 2.988), (-0.2825, -0.1259, 3.008), (-0.4141, -0.1212, 3.006), (0.314, -0.1074, 2.842), (0.1078, -0.133, 2.842), (0.0971, 0.04659, 2.794), (0.3018, 0.0517, 2.795), (0.9441, 0.05743, 2.078), (0.9353, -0.09099, 2.114), (0.7811, 0.06853, 2.134), (0.8047, -0.09588, 2.132), (-1.374, -0.2271, 0.1589), (-1.376, -0.276, 0.4701), (-1.344, 0.07738, 0.4373), (-1.315, 0.1377, 0.1402), (-1.237, -0.1789, 0.9328), (-1.233, 0.04986, 0.9319), (-1.53, -0.2113, 0.8487), (-1.528, 0.02244, 0.8411), (-1.373, -0.2467, 1.226), (-1.382, 0.03491, 1.229), (-1.643, -0.2749, 1.14), (-1.656, 0.02279, 1.124), (-1.625, -0.1988, 1.445), (-1.547, 0.001673, 1.477), (-1.748, -0.2144, 1.386), (-1.778, 0.02009, 1.378), (-0.709, 0.009677, -0.7153), (0.8171, -0.06897, 0.4232), (-1.009, 0.002611, 0.7195), (0.6449, 0.02709, -0.5655), (0.8508, -0.1052, 0.8599), (-0.9368, -0.08545, 1.199), (-0.009004, -0.1061, 1.437), (-0.5041, 0.2191, -1.1), (0.7625, -0.02428, -0.0005488), (-1.201, -0.03446, -0.1764), (0.612, -0.0615, -0.969), (-0.4847, -0.1054, 1.464), (0.4571, -0.09115, 1.173), (0.6096, 0.2371, -0.974), (-1.029, -0.05408, 1.779), (-0.6336, -0.0529, 1.893), (-0.0768, -0.04808, 1.932), (-0.4539, -0.04809, 1.924), (0.0386, -0.05314, 1.882), (0.4349, -0.05402, 1.788), (0.9419, -0.08764, 1.295), (0.5762, -0.07907, 1.357), (-1.1, -0.0409, 2.195), (-0.7201, -0.03998, 2.229), (-0.1331, -0.03571, 2.416), (-0.4875, -0.03585, 2.385), (0.03549, -0.04158, 2.256), (0.4061, -0.04025, 2.246), (0.9831, -0.05299, 1.59), (0.6576, -0.04608, 1.634), (-1.131, -0.0381, 2.4), (-0.7505, -0.0334, 2.425), (-0.1524, -0.0358, 2.635), (-0.5184, -0.03654, 2.604), (0.02589, -0.04099, 2.455), (0.3985, -0.03393, 2.46), (1.007, -0.02533, 1.772), (0.6849, -0.02585, 1.812), (-1.09, -0.03491, 2.811), (-0.8953, -0.03157, 2.825), (-0.2536, -0.03406, 3.076), (-0.4661, -0.03464, 3.066), (0.1005, -0.03763, 2.878), (0.3136, -0.03233, 2.88), (0.9623, -0.01588, 2.158), (0.7643, -0.01741, 2.182), (-1.465, -0.1126, 0.4512), (-1.417, -0.05667, 0.1465), (-1.175, -0.06466, 0.959), (-1.585, -0.1102, 0.826), (-1.324, -0.08286, 1.252), (-1.714, -0.1042, 1.104), (-1.637, -0.06069, 1.509), (-1.814, -0.08461, 1.414), (-0.5116, -0.08308, -1.096), (0.03139, 0.256, -1.083), (0.04598, -0.1264, -1.061), (-0.2716, 0.2535, -1.099), (-0.2628, -0.1232, -1.082), (0.3719, -0.1153, -1.01), (0.363, 0.2603, -1.024), (-0.5564, 0.07358, -1.097), (0.664, 0.0952, -0.9612), (0.7925, -0.2075, 1.038), (0.5336, -0.1921, 1.174), (0.5407, 0.1067, 1.215), (0.7873, 0.0879, 1.093), (0.8367, -0.09737, 1.022), (0.5273, -0.08535, 1.227), (0.03771, 0.1419, 1.468), (0.3892, 0.1494, 1.289), (0.009137, -0.1866, 1.441), (0.3924, -0.1768, 1.25), (0.4075, -0.07635, 1.308), (0.04827, -0.08127, 1.524), (-0.04245, -0.1938, 1.455), (-0.4429, -0.1983, 1.476), (-0.4557, 0.1497, 1.496), (-0.03272, 0.1432, 1.485), (-0.06235, -0.08159, 1.573), (-0.444, -0.08158, 1.587), (-0.5366, 0.1137, 1.498), (-0.5329, -0.1874, 1.451), (-0.8547, 0.1152, 1.39), (-0.8725, -0.1809, 1.365), (-0.9256, -0.08096, 1.353), (-0.5623, -0.08324, 1.545), (-0.967, 0.178, 0.8512), (0.7705, 0.09374, 0.6555), (0.798, -0.2278, 0.6369), (-0.8395, -0.2542, 0.8767), (0.01021, -0.1606, 0.8895), (-0.01602, 0.2697, 0.8978), (-0.4388, -0.1797, 0.888), (-0.5188, 0.2616, 0.8912), (0.4432, 0.2085, 0.788), (0.4469, -0.1704, 0.7589), (0.8528, -0.08631, 0.6228), (-0.9883, -0.03863, 0.9478), (0.05383, 0.08439, -1.029), (-0.2513, 0.07898, -1.063), (0.3589, 0.08979, -0.9952)], [], [(214, 207, 11, 29), (31, 25, 6, 19), (4, 21, 107, 106), (3, 32, 179, 130), (128, 121, 2, 20), (39, 33, 0, 18), (206, 201, 43, 135), (216, 209, 8, 37), (218, 210, 9, 125), (217, 208, 10, 124), (213, 211, 16, 26), (190, 189, 50, 51), (30, 28, 15, 22), (5, 24, 177, 127), (38, 36, 13, 23), (215, 212, 17, 34), (32, 38, 23, 14), (24, 30, 22, 12), (35, 39, 18, 1), (123, 128, 20, 3), (120, 129, 21, 5), (27, 31, 19, 7), (14, 23, 31, 27), (5, 21, 30, 24), (123, 3, 130, 182), (21, 4, 28, 30), (210, 213, 26, 9), (196, 195, 46, 47), (23, 13, 25, 31), (212, 214, 29, 17), (12, 22, 39, 35), (3, 20, 38, 32), (208, 215, 34, 10), (20, 2, 36, 38), (184, 183, 53, 55), (211, 216, 37, 16), (22, 15, 33, 39), (1, 123, 182, 133), (52, 54, 70, 68), (201, 203, 42, 43), (205, 204, 41, 134), (204, 202, 40, 41), (47, 46, 62, 63), (200, 196, 47, 137), (199, 198, 45, 136), (198, 197, 44, 45), (138, 49, 65, 146), (194, 191, 49, 138), (193, 190, 51, 139), (191, 192, 48, 49), (43, 42, 58, 59), (188, 184, 55, 141), (186, 185, 54, 52), (187, 186, 52, 140), (65, 64, 80, 81), (149, 71, 87, 157), (57, 56, 72, 73), (145, 63, 79, 153), (135, 43, 59, 143), (51, 50, 66, 67), (137, 47, 63, 145), (55, 53, 69, 71), (139, 51, 67, 147), (141, 55, 71, 149), (41, 40, 56, 57), (45, 44, 60, 61), (134, 41, 57, 142), (49, 48, 64, 65), (136, 45, 61, 144), (140, 52, 68, 148), (79, 78, 94, 95), (84, 86, 102, 100), (152, 77, 93, 160), (156, 84, 100, 164), (142, 57, 73, 150), (146, 65, 81, 154), (59, 58, 74, 75), (67, 66, 82, 83), (143, 59, 75, 151), (147, 67, 83, 155), (61, 60, 76, 77), (148, 68, 84, 156), (144, 61, 77, 152), (68, 70, 86, 84), (63, 62, 78, 79), (71, 69, 85, 87), (159, 158, 89, 88), (160, 161, 95, 94), (163, 162, 97, 96), (164, 165, 103, 101), (87, 85, 101, 103), (153, 79, 95, 161), (73, 72, 88, 89), (157, 87, 103, 165), (81, 80, 96, 97), (150, 73, 89, 158), (154, 81, 97, 162), (75, 74, 90, 91), (83, 82, 98, 99), (151, 75, 91, 159), (155, 83, 99, 163), (77, 76, 92, 93), (167, 166, 106, 107), (4, 106, 111, 109), (129, 19, 104, 167), (19, 6, 105, 104), (109, 111, 115, 113), (122, 4, 109, 168), (166, 105, 110, 169), (105, 6, 108, 110), (114, 112, 116, 118), (168, 109, 113, 170), (110, 108, 112, 114), (169, 110, 114, 171), (172, 117, 119, 173), (171, 114, 118, 173), (113, 115, 119, 117), (170, 113, 117, 172), (112, 170, 172, 116), (115, 171, 173, 119), (116, 172, 173, 118), (111, 169, 171, 115), (108, 168, 170, 112), (106, 166, 169, 111), (6, 122, 168, 108), (21, 129, 167, 107), (104, 105, 166, 167), (80, 155, 163, 96), (72, 151, 159, 88), (82, 154, 162, 98), (74, 150, 158, 90), (86, 157, 165, 102), (76, 153, 161, 92), (100, 102, 165, 164), (99, 98, 162, 163), (93, 92, 161, 160), (91, 90, 158, 159), (62, 144, 152, 78), (69, 148, 156, 85), (64, 147, 155, 80), (56, 143, 151, 72), (66, 146, 154, 82), (58, 142, 150, 74), (85, 156, 164, 101), (78, 152, 160, 94), (53, 140, 148, 69), (46, 136, 144, 62), (42, 134, 142, 58), (54, 141, 149, 70), (48, 139, 147, 64), (44, 137, 145, 60), (40, 135, 143, 56), (60, 145, 153, 76), (70, 149, 157, 86), (183, 187, 140, 53), (185, 188, 141, 54), (192, 193, 139, 48), (189, 194, 138, 50), (50, 138, 146, 66), (195, 199, 136, 46), (197, 200, 137, 44), (203, 205, 134, 42), (7, 120, 181, 174), (24, 12, 175, 177), (7, 19, 129, 120), (1, 18, 128, 123), (12, 35, 180, 175), (209, 217, 124, 8), (207, 218, 125, 11), (202, 206, 135, 40), (18, 0, 121, 128), (27, 7, 174, 178), (120, 5, 127, 181), (14, 27, 178, 176), (35, 1, 133, 180), (32, 14, 176, 179), (34, 132, 188, 185), (8, 124, 187, 183), (124, 10, 186, 187), (10, 34, 185, 186), (132, 37, 184, 188), (37, 8, 183, 184), (17, 126, 194, 189), (37, 132, 193, 192), (16, 37, 192, 191), (132, 34, 190, 193), (126, 16, 191, 194), (34, 17, 189, 190), (29, 131, 200, 197), (16, 126, 199, 195), (17, 29, 197, 198), (126, 17, 198, 199), (131, 26, 196, 200), (26, 16, 195, 196), (26, 131, 206, 202), (11, 125, 205, 203), (9, 26, 202, 204), (125, 9, 204, 205), (29, 11, 203, 201), (131, 29, 201, 206), (4, 122, 218, 207), (2, 121, 217, 209), (13, 36, 216, 211), (0, 33, 215, 208), (15, 28, 214, 212), (6, 25, 213, 210), (33, 15, 212, 215), (25, 13, 211, 213), (121, 0, 208, 217), (122, 6, 210, 218), (36, 2, 209, 216), (28, 4, 207, 214), (130, 179, 221, 182), (133, 182, 221, 180), (179, 176, 219, 221), (176, 178, 220, 219), (178, 174, 181, 220), (180, 221, 219, 175), (175, 219, 220, 177), (177, 220, 181, 127)])
me_cube_001.polygons.foreach_set('use_smooth', [True] * 220)
_uv = me_cube_001.uv_layers.new(name='UVMap')
_uv.uv.foreach_set('vector', [0.2163, 0.3552, 0.1459, 0.3697, 0.1534, 0.3127, 0.2151, 0.286, 0.66, 0.1677, 0.6504, 0.2534, 0.5748, 0.2541, 0.5845, 0.1551, 0.1426, 0.4223, 0.1574, 0.5139, 0.1051, 0.4892, 0.09444, 0.442, 0.8458, 0.1037, 0.8102, 0.09081, 0.8196, 0.0316, 0.857, 0.04296, 0.8964, 0.335, 0.8999, 0.2693, 0.9223, 0.2661, 0.9217, 0.3314, 0.3773, 0.4841, 0.3769, 0.4052, 0.4279, 0.4015, 0.4264, 0.471, 0.7367, 0.7031, 0.7675, 0.6921, 0.7671, 0.7565, 0.7469, 0.7593, 0.7956, 0.3144, 0.8538, 0.3021, 0.848, 0.3416, 0.787, 0.364, 0.9598, 0.2975, 0.9249, 0.3078, 0.9272, 0.2609, 0.9522, 0.2569, 0.901, 0.2386, 0.872, 0.2327, 0.8657, 0.2007, 0.902, 0.201, 0.6521, 0.3169, 0.7235, 0.3263, 0.7109, 0.3864, 0.6425, 0.3757, 0.3527, 0.2726, 0.2932, 0.2512, 0.2931, 0.1879, 0.3403, 0.1935, 0.2289, 0.5131, 0.2266, 0.4208, 0.3057, 0.4096, 0.3091, 0.4992, 0.2255, 0.6091, 0.2718, 0.6019, 0.2961, 0.6659, 0.2592, 0.6704, 0.7975, 0.1896, 0.8002, 0.2678, 0.7295, 0.2655, 0.7287, 0.1773, 0.3715, 0.3516, 0.2961, 0.3441, 0.2916, 0.2813, 0.3699, 0.3043, 0.8102, 0.09081, 0.7975, 0.1896, 0.7287, 0.1773, 0.757, 0.07861, 0.2718, 0.6019, 0.2289, 0.5131, 0.3091, 0.4992, 0.3255, 0.5918, 0.3808, 0.5759, 0.3773, 0.4841, 0.4264, 0.471, 0.4208, 0.5628, 0.8932, 0.4213, 0.8964, 0.335, 0.9217, 0.3314, 0.9249, 0.4212, 0.9055, 0.5497, 0.9024, 0.6324, 0.857, 0.6497, 0.8679, 0.5499, 0.6972, 0.06909, 0.66, 0.1677, 0.5845, 0.1551, 0.6453, 0.05904, 0.757, 0.07861, 0.7287, 0.1773, 0.66, 0.1677, 0.6972, 0.06909, 0.2255, 0.6091, 0.1574, 0.5139, 0.2289, 0.5131, 0.2718, 0.6019, 0.8932, 0.4213, 0.9249, 0.4212, 0.9108, 0.4834, 0.8856, 0.4848, 0.1574, 0.5139, 0.1426, 0.4223, 0.2266, 0.4208, 0.2289, 0.5131, 0.5885, 0.307, 0.6521, 0.3169, 0.6425, 0.3757, 0.581, 0.3534, 0.6395, 0.4104, 0.7036, 0.4152, 0.6801, 0.4881, 0.6367, 0.4811, 0.7287, 0.1773, 0.7295, 0.2655, 0.6504, 0.2534, 0.66, 0.1677, 0.2961, 0.3441, 0.2163, 0.3552, 0.2151, 0.286, 0.2916, 0.2813, 0.3255, 0.5918, 0.3091, 0.4992, 0.3773, 0.4841, 0.3808, 0.5759, 0.8458, 0.1037, 0.8514, 0.1994, 0.7975, 0.1896, 0.8102, 0.09081, 0.4263, 0.3648, 0.3715, 0.3516, 0.3699, 0.3043, 0.4261, 0.3315, 0.8514, 0.1994, 0.8527, 0.268, 0.8002, 0.2678, 0.7975, 0.1896, 0.8009, 0.3822, 0.8448, 0.3657, 0.8547, 0.4098, 0.8123, 0.4118, 0.7235, 0.3263, 0.7956, 0.3144, 0.787, 0.364, 0.7109, 0.3864, 0.3091, 0.4992, 0.3057, 0.4096, 0.3769, 0.4052, 0.3773, 0.4841, 0.8666, 0.4203, 0.8932, 0.4213, 0.8856, 0.4848, 0.863, 0.4865, 0.4319, 0.2595, 0.3894, 0.2577, 0.3961, 0.2143, 0.4337, 0.2145, 0.2013, 0.2576, 0.1529, 0.2813, 0.1244, 0.2181, 0.1682, 0.2004, 0.9529, 0.2322, 0.9367, 0.2298, 0.9349, 0.1624, 0.9575, 0.1647, 0.5734, 0.384, 0.6257, 0.4046, 0.5967, 0.4624, 0.5502, 0.4498, 0.6367, 0.4811, 0.6801, 0.4881, 0.6641, 0.5629, 0.6233, 0.5556, 0.5998, 0.8925, 0.5796, 0.9086, 0.5845, 0.8381, 0.6096, 0.8391, 0.479, 0.8996, 0.4433, 0.9153, 0.4485, 0.8447, 0.472, 0.8426, 0.2817, 0.2499, 0.2142, 0.2567, 0.2135, 0.1898, 0.2571, 0.1835, 0.672, 0.817, 0.6484, 0.8151, 0.6606, 0.7547, 0.6761, 0.7573, 0.6652, 0.874, 0.6479, 0.887, 0.6484, 0.8151, 0.672, 0.817, 0.547, 0.9081, 0.5109, 0.9108, 0.5186, 0.8319, 0.5427, 0.833, 0.7121, 0.414, 0.7769, 0.3914, 0.761, 0.4812, 0.7138, 0.4862, 0.1682, 0.2004, 0.1244, 0.2181, 0.1041, 0.1563, 0.1466, 0.1467, 0.07951, 0.8228, 0.0615, 0.829, 0.06142, 0.8002, 0.08295, 0.8019, 0.4201, 0.295, 0.3784, 0.2808, 0.3894, 0.2577, 0.4319, 0.2595, 0.8994, 0.1751, 0.8692, 0.1641, 0.8756, 0.1337, 0.8954, 0.135, 0.7081, 0.5467, 0.7502, 0.5507, 0.7403, 0.5832, 0.6983, 0.5819, 0.09344, 0.7578, 0.07625, 0.7561, 0.08237, 0.7192, 0.1001, 0.7296, 0.5314, 0.5135, 0.5739, 0.5231, 0.5648, 0.5512, 0.5226, 0.5459, 0.6178, 0.7661, 0.5994, 0.7638, 0.5974, 0.7302, 0.6207, 0.7313, 0.7469, 0.7593, 0.7671, 0.7565, 0.7677, 0.8143, 0.7542, 0.8143, 0.3403, 0.1935, 0.2931, 0.1879, 0.2866, 0.1244, 0.3272, 0.1202, 0.6096, 0.8391, 0.5845, 0.8381, 0.5994, 0.7638, 0.6178, 0.7661, 0.8123, 0.4118, 0.8547, 0.4098, 0.857, 0.4579, 0.8194, 0.4581, 0.5427, 0.833, 0.5186, 0.8319, 0.5216, 0.758, 0.54, 0.7599, 0.08295, 0.8019, 0.06142, 0.8002, 0.07625, 0.7561, 0.09344, 0.7578, 0.5502, 0.4498, 0.5967, 0.4624, 0.5739, 0.5231, 0.5314, 0.5135, 0.2571, 0.1835, 0.2135, 0.1898, 0.1969, 0.1134, 0.2367, 0.1049, 0.9575, 0.1647, 0.9349, 0.1624, 0.9448, 0.09747, 0.9598, 0.0986, 0.7138, 0.4862, 0.761, 0.4812, 0.7502, 0.5507, 0.7081, 0.5467, 0.472, 0.8426, 0.4485, 0.8447, 0.4546, 0.7637, 0.468, 0.7648, 0.8954, 0.135, 0.8756, 0.1337, 0.8698, 0.09114, 0.8873, 0.08981, 0.6125, 0.5881, 0.6575, 0.5942, 0.634, 0.6572, 0.6131, 0.6543, 0.4328, 0.1838, 0.3961, 0.1838, 0.398, 0.1297, 0.425, 0.1351, 0.4671, 0.7297, 0.4538, 0.7287, 0.4527, 0.6709, 0.465, 0.6572, 0.8813, 0.06206, 0.8681, 0.06151, 0.8655, 0.01266, 0.8765, 0.0, 0.9598, 0.0986, 0.9448, 0.09747, 0.94, 0.0644, 0.9604, 0.06602, 0.6761, 0.7573, 0.6606, 0.7547, 0.6577, 0.7188, 0.6775, 0.7255, 0.1466, 0.1467, 0.1041, 0.1563, 0.09533, 0.1246, 0.1376, 0.1164, 0.3272, 0.1202, 0.2866, 0.1244, 0.2812, 0.09286, 0.3215, 0.08687, 0.7542, 0.8143, 0.7677, 0.8143, 0.7716, 0.8457, 0.7582, 0.8458, 0.54, 0.7599, 0.5216, 0.758, 0.5206, 0.7244, 0.5387, 0.7259, 0.2367, 0.1049, 0.1969, 0.1134, 0.1881, 0.07931, 0.2287, 0.07071, 0.8873, 0.08981, 0.8698, 0.09114, 0.8681, 0.06151, 0.8813, 0.06206, 0.468, 0.7648, 0.4546, 0.7637, 0.4538, 0.7287, 0.4671, 0.7297, 0.4337, 0.2145, 0.3961, 0.2143, 0.3961, 0.1838, 0.4328, 0.1838, 0.6233, 0.5556, 0.6641, 0.5629, 0.6575, 0.5942, 0.6125, 0.5881, 0.8194, 0.4581, 0.857, 0.4579, 0.8535, 0.4938, 0.817, 0.4954, 0.2204, 0.6704, 0.2204, 0.7017, 0.2057, 0.6942, 0.205, 0.6735, 0.1741, 0.6704, 0.1741, 0.7045, 0.1571, 0.6968, 0.156, 0.6757, 0.1884, 0.6704, 0.1903, 0.7045, 0.1741, 0.7045, 0.175, 0.6714, 0.2349, 0.6704, 0.2349, 0.7019, 0.2204, 0.6947, 0.2208, 0.6741, 0.817, 0.4954, 0.8535, 0.4938, 0.8458, 0.5399, 0.8247, 0.5401, 0.6207, 0.7313, 0.5974, 0.7302, 0.6123, 0.6653, 0.627, 0.6572, 0.5226, 0.5459, 0.5648, 0.5512, 0.5387, 0.609, 0.5186, 0.6039, 0.1001, 0.7296, 0.08237, 0.7192, 0.09492, 0.6764, 0.1084, 0.6704, 0.6983, 0.5819, 0.7403, 0.5832, 0.7323, 0.643, 0.6994, 0.6388, 0.9604, 0.06602, 0.94, 0.0644, 0.9481, 0.006345, 0.9608, 0.0, 0.6775, 0.7255, 0.6577, 0.7188, 0.665, 0.6623, 0.6805, 0.6572, 0.1376, 0.1164, 0.09533, 0.1246, 0.09346, 0.06782, 0.1159, 0.06324, 0.3215, 0.08687, 0.2812, 0.09286, 0.2758, 0.0386, 0.3083, 0.0342, 0.7582, 0.8458, 0.7716, 0.8457, 0.7773, 0.9028, 0.7647, 0.9127, 0.5387, 0.7259, 0.5206, 0.7244, 0.5248, 0.6703, 0.5381, 0.6572, 0.2287, 0.07071, 0.1881, 0.07931, 0.1873, 0.017, 0.2131, 0.01518, 0.9001, 0.6825, 0.9036, 0.7316, 0.8738, 0.727, 0.8694, 0.6789, 0.1426, 0.4223, 0.09444, 0.442, 0.057, 0.3811, 0.1021, 0.361, 0.5526, 0.1322, 0.5845, 0.1551, 0.5181, 0.182, 0.5117, 0.1792, 0.5845, 0.1551, 0.5748, 0.2541, 0.5114, 0.2314, 0.5181, 0.182, 0.1021, 0.361, 0.057, 0.3811, 0.03098, 0.3388, 0.07233, 0.3167, 0.8201, 0.6929, 0.8467, 0.6572, 0.8352, 0.7303, 0.818, 0.7367, 0.9036, 0.7316, 0.9295, 0.7381, 0.9124, 0.796, 0.8966, 0.7902, 0.5114, 0.2314, 0.5748, 0.2541, 0.5243, 0.3079, 0.4793, 0.2886, 0.4552, 0.3325, 0.4966, 0.3517, 0.4521, 0.3815, 0.4337, 0.3695, 0.818, 0.7367, 0.8352, 0.7303, 0.8432, 0.7807, 0.8253, 0.7866, 0.4793, 0.2886, 0.5243, 0.3079, 0.4966, 0.3517, 0.4552, 0.3325, 0.8966, 0.7902, 0.9124, 0.796, 0.9173, 0.8426, 0.8906, 0.8334, 0.0263, 0.2764, 0.0411, 0.2804, 0.00632, 0.3008, 0.0, 0.2949, 0.8906, 0.8334, 0.9173, 0.8426, 0.9033, 0.8799, 0.882, 0.8816, 0.07233, 0.3167, 0.03098, 0.3388, 0.00632, 0.3008, 0.0411, 0.2804, 0.8253, 0.7866, 0.8432, 0.7807, 0.8467, 0.8246, 0.8383, 0.834, 0.156, 0.7476, 0.13, 0.7475, 0.1212, 0.6956, 0.144, 0.7043, 0.8701, 0.8348, 0.8906, 0.8334, 0.882, 0.8816, 0.866, 0.8744, 0.144, 0.7043, 0.1212, 0.6956, 0.1394, 0.6704, 0.156, 0.6867, 0.8753, 0.7908, 0.8966, 0.7902, 0.8906, 0.8334, 0.8701, 0.8348, 0.7994, 0.7381, 0.818, 0.7367, 0.8253, 0.7866, 0.7989, 0.7894, 0.8738, 0.727, 0.9036, 0.7316, 0.8966, 0.7902, 0.8753, 0.7908, 0.7773, 0.6751, 0.8201, 0.6929, 0.818, 0.7367, 0.7994, 0.7381, 0.857, 0.6497, 0.9024, 0.6324, 0.9001, 0.6825, 0.8694, 0.6789, 0.9271, 0.6877, 0.9295, 0.7381, 0.9036, 0.7316, 0.9001, 0.6825, 0.5643, 0.7226, 0.5387, 0.7259, 0.5381, 0.6572, 0.5502, 0.6631, 0.7389, 0.8459, 0.7582, 0.8458, 0.7647, 0.9127, 0.7499, 0.9081, 0.6939, 0.7258, 0.6775, 0.7255, 0.6805, 0.6572, 0.6935, 0.6713, 0.974, 0.06533, 0.9604, 0.06602, 0.9608, 0.0, 0.9734, 0.008477, 0.1129, 0.733, 0.1001, 0.7296, 0.1084, 0.6704, 0.1212, 0.6796, 0.6341, 0.7311, 0.6207, 0.7313, 0.627, 0.6572, 0.6401, 0.669, 0.425, 0.1351, 0.398, 0.1297, 0.3944, 0.1216, 0.4264, 0.1213, 0.3083, 0.0342, 0.2758, 0.0386, 0.2747, 0.02424, 0.3086, 0.01967, 0.2131, 0.01518, 0.1873, 0.017, 0.1808, 0.005893, 0.2144, 0.0, 0.1159, 0.06324, 0.09346, 0.06782, 0.08674, 0.05904, 0.1174, 0.05289, 0.4873, 0.7657, 0.468, 0.7648, 0.4671, 0.7297, 0.4898, 0.7338, 0.904, 0.08652, 0.8873, 0.08981, 0.8813, 0.06206, 0.9027, 0.05123, 0.5557, 0.7566, 0.54, 0.7599, 0.5387, 0.7259, 0.5643, 0.7226, 0.7393, 0.8162, 0.7542, 0.8143, 0.7582, 0.8458, 0.7389, 0.8459, 0.6925, 0.7577, 0.6761, 0.7573, 0.6775, 0.7255, 0.6939, 0.7258, 0.9734, 0.09768, 0.9598, 0.0986, 0.9604, 0.06602, 0.974, 0.06533, 0.9027, 0.05123, 0.8813, 0.06206, 0.8765, 0.0, 0.8889, 0.005515, 0.4898, 0.7338, 0.4671, 0.7297, 0.465, 0.6572, 0.4801, 0.6669, 0.9163, 0.1312, 0.8954, 0.135, 0.8873, 0.08981, 0.904, 0.08652, 0.496, 0.8417, 0.472, 0.8426, 0.468, 0.7648, 0.4873, 0.7657, 0.978, 0.1607, 0.9575, 0.1647, 0.9598, 0.0986, 0.9734, 0.09768, 0.1019, 0.8056, 0.08295, 0.8019, 0.09344, 0.7578, 0.11, 0.7633, 0.5655, 0.8262, 0.5427, 0.833, 0.54, 0.7599, 0.5557, 0.7566, 0.633, 0.8433, 0.6096, 0.8391, 0.6178, 0.7661, 0.6313, 0.7657, 0.7256, 0.7525, 0.7469, 0.7593, 0.7542, 0.8143, 0.7393, 0.8162, 0.6313, 0.7657, 0.6178, 0.7661, 0.6207, 0.7313, 0.6341, 0.7311, 0.11, 0.7633, 0.09344, 0.7578, 0.1001, 0.7296, 0.1129, 0.733, 0.9169, 0.1705, 0.8994, 0.1751, 0.8954, 0.135, 0.9163, 0.1312, 0.1098, 0.8282, 0.07951, 0.8228, 0.08295, 0.8019, 0.1019, 0.8056, 0.5632, 0.9168, 0.547, 0.9081, 0.5427, 0.833, 0.5655, 0.8262, 0.7006, 0.8845, 0.6652, 0.874, 0.672, 0.817, 0.6958, 0.8215, 0.6958, 0.8215, 0.672, 0.817, 0.6761, 0.7573, 0.6925, 0.7577, 0.4975, 0.9184, 0.479, 0.8996, 0.472, 0.8426, 0.496, 0.8417, 0.6355, 0.9101, 0.5998, 0.8925, 0.6096, 0.8391, 0.633, 0.8433, 0.9842, 0.2257, 0.9529, 0.2322, 0.9575, 0.1647, 0.978, 0.1607, 0.9295, 0.5546, 0.9055, 0.5497, 0.9021, 0.489, 0.9272, 0.4923, 0.2718, 0.6019, 0.3255, 0.5918, 0.344, 0.6573, 0.2961, 0.6659, 0.6453, 0.05904, 0.5845, 0.1551, 0.5526, 0.1322, 0.6419, 0.05653, 0.8666, 0.4203, 0.857, 0.3341, 0.8964, 0.335, 0.8932, 0.4213, 0.3255, 0.5918, 0.3808, 0.5759, 0.3955, 0.6414, 0.344, 0.6573, 0.9236, 0.2338, 0.901, 0.2386, 0.902, 0.201, 0.9249, 0.1942, 0.9944, 0.3128, 0.9598, 0.2975, 0.9522, 0.2569, 1.0, 0.2561, 0.7187, 0.6891, 0.7367, 0.7031, 0.7469, 0.7593, 0.7256, 0.7525, 0.857, 0.3341, 0.8657, 0.2682, 0.8999, 0.2693, 0.8964, 0.335, 0.6972, 0.06909, 0.6453, 0.05904, 0.6809, 0.0, 0.7201, 0.007167, 0.9055, 0.5497, 0.8679, 0.5499, 0.8791, 0.4865, 0.9021, 0.489, 0.757, 0.07861, 0.6972, 0.06909, 0.7201, 0.007167, 0.7688, 0.01689, 0.3808, 0.5759, 0.4208, 0.5628, 0.4337, 0.6281, 0.3955, 0.6414, 0.8102, 0.09081, 0.757, 0.07861, 0.7688, 0.01689, 0.8196, 0.0316, 0.1212, 0.8517, 0.07765, 0.8318, 0.07951, 0.8228, 0.1098, 0.8282, 0.9249, 0.1942, 0.902, 0.201, 0.8994, 0.1751, 0.9169, 0.1705, 0.902, 0.201, 0.8657, 0.2007, 0.8692, 0.1641, 0.8994, 0.1751, 0.4261, 0.3315, 0.3699, 0.3043, 0.3784, 0.2808, 0.4201, 0.295, 0.205, 0.677, 0.205, 0.7054, 0.1903, 0.6892, 0.194, 0.6704, 0.787, 0.364, 0.848, 0.3416, 0.8448, 0.3657, 0.8009, 0.3822, 0.7102, 0.9141, 0.6608, 0.8882, 0.6652, 0.874, 0.7006, 0.8845, 0.5729, 0.9458, 0.5494, 0.9308, 0.547, 0.9081, 0.5632, 0.9168, 0.7109, 0.3864, 0.787, 0.364, 0.7769, 0.3914, 0.7121, 0.414, 0.5494, 0.9308, 0.5039, 0.9458, 0.5109, 0.9108, 0.547, 0.9081, 0.6608, 0.8882, 0.6401, 0.9141, 0.6479, 0.887, 0.6652, 0.874, 0.3699, 0.3043, 0.2916, 0.2813, 0.2932, 0.2512, 0.3527, 0.2726, 0.6401, 0.9395, 0.5944, 0.9121, 0.5998, 0.8925, 0.6355, 0.9101, 0.5039, 0.9479, 0.4834, 0.9224, 0.479, 0.8996, 0.4975, 0.9184, 0.2916, 0.2813, 0.2151, 0.286, 0.2142, 0.2567, 0.2817, 0.2499, 0.4834, 0.9224, 0.4337, 0.9479, 0.4433, 0.9153, 0.479, 0.8996, 0.5944, 0.9121, 0.5729, 0.943, 0.5796, 0.9086, 0.5998, 0.8925, 0.6425, 0.3757, 0.7109, 0.3864, 0.7036, 0.4152, 0.6395, 0.4104, 0.7102, 0.6572, 0.732, 0.6885, 0.7367, 0.7031, 0.7187, 0.6891, 1.0, 0.2561, 0.9522, 0.2569, 0.9529, 0.2322, 0.9842, 0.2257, 0.581, 0.3534, 0.6425, 0.3757, 0.6257, 0.4046, 0.5734, 0.384, 0.9522, 0.2569, 0.9272, 0.2609, 0.9367, 0.2298, 0.9529, 0.2322, 0.2151, 0.286, 0.1534, 0.3127, 0.1529, 0.2813, 0.2013, 0.2576, 0.732, 0.6885, 0.7773, 0.6605, 0.7675, 0.6921, 0.7367, 0.7031, 1.0, 0.3648, 0.9664, 0.3343, 0.9598, 0.2975, 0.9944, 0.3128, 0.9223, 0.2661, 0.8999, 0.2693, 0.901, 0.2386, 0.9236, 0.2338, 0.7295, 0.2655, 0.8002, 0.2678, 0.7956, 0.3144, 0.7235, 0.3263, 0.4279, 0.4015, 0.3769, 0.4052, 0.3715, 0.3516, 0.4263, 0.3648, 0.3057, 0.4096, 0.2266, 0.4208, 0.2163, 0.3552, 0.2961, 0.3441, 0.5748, 0.2541, 0.6504, 0.2534, 0.6521, 0.3169, 0.5885, 0.307, 0.3769, 0.4052, 0.3057, 0.4096, 0.2961, 0.3441, 0.3715, 0.3516, 0.6504, 0.2534, 0.7295, 0.2655, 0.7235, 0.3263, 0.6521, 0.3169, 0.8999, 0.2693, 0.8657, 0.2682, 0.872, 0.2327, 0.901, 0.2386, 0.9664, 0.3343, 0.9281, 0.3594, 0.9249, 0.3078, 0.9598, 0.2975, 0.8002, 0.2678, 0.8527, 0.268, 0.8538, 0.3021, 0.7956, 0.3144, 0.2266, 0.4208, 0.1426, 0.4223, 0.1459, 0.3697, 0.2163, 0.3552, 0.009278, 0.8587, 0.00114, 0.8196, 0.03389, 0.8181, 0.03428, 0.8673, 0.05714, 0.8587, 0.03428, 0.8673, 0.03389, 0.8181, 0.06142, 0.8185, 0.00114, 0.8196, 0.0, 0.7667, 0.03351, 0.7689, 0.03389, 0.8181, 0.0, 0.7667, 0.000893, 0.7172, 0.03313, 0.7197, 0.03351, 0.7689, 0.000893, 0.7172, 0.007609, 0.6773, 0.03274, 0.6704, 0.03313, 0.7197, 0.06142, 0.8185, 0.03389, 0.8181, 0.03351, 0.7689, 0.06142, 0.7646, 0.06142, 0.7646, 0.03351, 0.7689, 0.03313, 0.7197, 0.06136, 0.7161, 0.06136, 0.7161, 0.03313, 0.7197, 0.03274, 0.6704, 0.05602, 0.6789])
me_cube_001.materials.append(mat_material_001)
me_cube_001.use_mirror_x = True
me_cube_001.use_mirror_y = True
me_cube_001.use_mirror_z = True
me_cube_001.use_mirror_vertex_groups = False
me_cube_001.update()
arm_armature_003 = bpy.data.armatures.new('Armature.003')  # bones are not reproduced
arm_armature_001 = bpy.data.armatures.new('Armature.001')  # bones are not reproduced

# ---- objects
ob_light = bpy.data.objects.new('Light', light_light)
ob_camera = bpy.data.objects.new('Camera', cam_camera)
ob_right_hand_bones = bpy.data.objects.new('Right Hand Bones', arm_armature_003)
ob_right_hand = bpy.data.objects.new('Right Hand', me_cube_003)
ob_left_hand_bones_001 = bpy.data.objects.new('Left Hand Bones.001', arm_armature_001)
ob_left_hand = bpy.data.objects.new('Left Hand', me_cube_001)

# ---- transforms, parenting, visibility, modifiers, constraints
ob_light.location = (4.076, 1.005, 5.904)
ob_light.lock_rotations_4d = False
ob_light.empty_display_type = 'ARROWS'
ob_light.color = (0.0, 0.0, 0.0, 0.0)
ob_light.lineart.crease_threshold = 0.0
ob_camera.location = (7.359, -6.926, 4.958)
ob_camera.rotation_euler = (1.109, 0.0, 0.8149)
ob_camera.lock_rotations_4d = False
ob_camera.empty_display_type = 'ARROWS'
ob_camera.color = (0.0, 0.0, 0.0, 0.0)
ob_camera.display_type = 'WIRE'
ob_camera.lineart.crease_threshold = 0.0
ob_right_hand_bones.location = (-4.563, -1.525, 0.8526)
ob_right_hand_bones.rotation_euler = (0.1187, 0.0, 0.0)
ob_right_hand_bones.scale = (-1.0, 1.0, 1.0)
ob_right_hand_bones.lock_location = (False, True, True)
ob_right_hand_bones.lock_rotation = (False, True, True)
ob_right_hand_bones.display_type = 'SOLID'
ob_right_hand.parent = ob_right_hand_bones
ob_right_hand.matrix_parent_inverse = Matrix(((1.0, -0.0, -0.0, -1.066), (-0.0, 1.0, 0.0, 1.525), (-0.0, -0.0, 1.0, -0.8526), (-0.0, 0.0, -0.0, 1.0)))
ob_right_hand.location = (0.2825, -1.628, -0.189)
ob_right_hand.scale = (0.918, 1.234, 0.971)
ob_right_hand.lock_rotations_4d = False
ob_right_hand.empty_display_type = 'ARROWS'
ob_right_hand.lineart.crease_threshold = 0.0
ob_right_hand.use_mesh_mirror_x = True
ob_right_hand.use_mesh_mirror_y = True
ob_right_hand.use_mesh_mirror_z = True
_vg = ob_right_hand.vertex_groups.new(name='Bone')
for _i, _w in zip([0, 1, 2, 3, 8, 10, 12, 13, 14, 18, 20, 23, 27, 32, 33, 34, 35, 36, 37, 38, 39, 55, 121, 123, 124, 127, 128, 130, 132, 133, 174, 175, 176, 177, 178, 179, 180, 181, 182, 183, 184, 186, 187, 188, 192, 193, 208, 209, 211, 215, 216, 217, 219, 220, 221], [0.8868, 0.7791, 0.9762, 0.8906, 0.7428, 0.7417, 0.06574, 0.07129, 0.2403, 0.8324, 0.9732, 0.1349, 0.0699, 0.7362, 0.1521, 0.06035, 0.2269, 0.9356, 0.3836, 0.8863, 0.1486, 0.00194, 0.9768, 0.9077, 0.8061, 0.07595, 0.9727, 0.6144, 0.2191, 0.5368, 0.08376, 0.1934, 0.256, 0.1081, 0.1392, 0.4682, 0.3932, 0.06941, 0.5846, 0.1773, 0.1291, 0.1279, 0.1488, 0.08685, 0.1011, 0.05183, 0.893, 0.9371, 0.07757, 0.1217, 0.8607, 0.9522, 0.327, 0.1982, 0.4558]): _vg.add([_i], _w, 'REPLACE')
_vg = ob_right_hand.vertex_groups.new(name='Bone.003')
for _i, _w in zip([8, 10, 34, 37, 52, 53, 54, 55, 68, 69, 70, 71, 124, 132, 140, 141, 148, 149, 183, 184, 185, 186, 187, 188, 190, 192, 193, 208, 209, 215, 216, 217], [0.2361, 0.1598, 0.1723, 0.4213, 0.8974, 0.8797, 0.87, 0.8555, 0.07798, 0.08141, 0.08194, 0.07793, 0.1799, 0.4172, 0.8994, 0.8761, 0.06461, 0.06561, 0.7963, 0.7648, 0.6967, 0.8126, 0.8354, 0.7649, 0.05103, 0.1265, 0.1002, 0.01012, 0.04409, 0.02797, 0.05141, 0.01384]): _vg.add([_i], _w, 'REPLACE')
_vg = ob_right_hand.vertex_groups.new(name='Bone.001')
for _i, _w in zip([52, 53, 54, 55, 68, 69, 70, 71, 84, 85, 86, 87, 100, 140, 141, 148, 149, 156, 157], [0.07616, 0.08648, 0.07501, 0.09059, 0.8616, 0.8405, 0.8166, 0.832, 0.5127, 0.1959, 0.1433, 0.1009, 0.05936, 0.07969, 0.07444, 0.894, 0.831, 0.7763, 0.1182]): _vg.add([_i], _w, 'REPLACE')
_vg = ob_right_hand.vertex_groups.new(name='Bone.002')
for _i, _w in zip([68, 69, 70, 71, 84, 85, 86, 87, 100, 101, 102, 103, 148, 149, 156, 157, 164, 165], [0.05843, 0.07575, 0.0975, 0.08629, 0.4823, 0.7948, 0.8476, 0.8908, 0.94, 0.9843, 0.9943, 0.9896, 0.03029, 0.1003, 0.2163, 0.8728, 0.9919, 0.9951]): _vg.add([_i], _w, 'REPLACE')
_vg = ob_right_hand.vertex_groups.new(name='Bone.004')
for _i, _w in zip([0, 1, 3, 7, 10, 12, 13, 14, 15, 16, 17, 18, 22, 23, 24, 26, 27, 29, 32, 33, 34, 35, 36, 37, 39, 51, 54, 123, 126, 127, 130, 132, 133, 139, 174, 175, 176, 177, 178, 179, 180, 181, 182, 184, 185, 186, 188, 189, 190, 191, 192, 193, 194, 195, 198, 199, 208, 211, 212, 213, 215, 216, 219, 220, 221], [0.09291, 0.1552, 0.06005, 0.008933, 0.08835, 0.1262, 0.8276, 0.4248, 0.09522, 0.1799, 0.5599, 0.1428, 0.05664, 0.08042, 0.02545, 0.01369, 0.1109, 0.02134, 0.1437, 0.7247, 0.7135, 0.562, 0.04935, 0.1451, 0.7269, 0.02836, 0.01881, 0.05872, 0.1933, 0.08745, 0.2068, 0.2937, 0.2435, 0.02073, 0.09218, 0.2205, 0.2352, 0.1255, 0.1448, 0.2648, 0.2686, 0.0783, 0.2405, 0.06947, 0.2393, 0.03577, 0.1038, 0.1896, 0.7609, 0.1177, 0.6145, 0.7044, 0.05848, 0.06981, 0.1058, 0.06002, 0.06551, 0.7357, 0.1362, 0.06805, 0.7302, 0.07147, 0.1594, 0.1189, 0.2]): _vg.add([_i], _w, 'REPLACE')
_vg = ob_right_hand.vertex_groups.new(name='Bone.007')
for _i, _w in zip([16, 17, 48, 49, 50, 51, 64, 65, 66, 67, 126, 132, 138, 139, 146, 147, 189, 190, 191, 192, 193, 194, 195, 198, 199], [0.1875, 0.1478, 0.9155, 0.9067, 0.9445, 0.9247, 0.04903, 0.05269, 0.05459, 0.04534, 0.3771, 0.04192, 0.9367, 0.9197, 0.05125, 0.04101, 0.7354, 0.1432, 0.6763, 0.1055, 0.1185, 0.8242, 0.09044, 0.04382, 0.1112]): _vg.add([_i], _w, 'REPLACE')
_vg = ob_right_hand.vertex_groups.new(name='Bone.005')
for _i, _w in zip([48, 49, 50, 51, 64, 65, 66, 67, 80, 81, 82, 83, 138, 139, 146, 147, 154, 155], [0.0425, 0.06971, 0.04232, 0.004571, 0.8556, 0.8511, 0.8616, 0.8762, 0.1198, 0.09623, 0.09822, 0.09833, 0.05055, 0.01702, 0.8556, 0.8719, 0.1042, 0.09425]): _vg.add([_i], _w, 'REPLACE')
_vg = ob_right_hand.vertex_groups.new(name='Bone.006')
for _i, _w in zip([64, 65, 66, 67, 80, 81, 82, 83, 96, 97, 98, 99, 146, 147, 154, 155, 162, 163], [0.09332, 0.09537, 0.08385, 0.07415, 0.873, 0.8978, 0.8956, 0.896, 0.9939, 0.9931, 0.9881, 0.9908, 0.09267, 0.08072, 0.8895, 0.9004, 0.9974, 0.9985]): _vg.add([_i], _w, 'REPLACE')
_vg = ob_right_hand.vertex_groups.new(name='Bone.008')
for _i, _w in zip([1, 5, 7, 11, 12, 13, 14, 15, 16, 17, 22, 23, 24, 26, 27, 28, 29, 30, 31, 32, 33, 34, 35, 38, 39, 120, 126, 127, 130, 131, 133, 174, 175, 176, 177, 178, 179, 180, 181, 182, 189, 191, 192, 194, 195, 196, 197, 198, 199, 200, 201, 202, 206, 211, 212, 214, 215, 219, 220, 221], [0.04021, 0.05045, 0.006916, 0.02966, 0.6158, 0.003635, 0.1155, 0.7869, 0.3609, 0.2224, 0.8593, 0.6268, 0.1662, 0.06448, 0.06299, 0.0831, 0.5485, 0.056, 0.07481, 0.04634, 0.1044, 0.03122, 0.1553, 0.0697, 0.1132, 0.008748, 0.1161, 0.251, 0.08884, 0.1596, 0.121, 0.1948, 0.2933, 0.2403, 0.2521, 0.2472, 0.1263, 0.1852, 0.2316, 0.09292, 0.04657, 0.07988, 0.004186, 0.01319, 0.1261, 0.0633, 0.1631, 0.6614, 0.07344, 0.03328, 0.09746, 0.01937, 0.06177, 0.02786, 0.7397, 0.101, 0.09857, 0.1622, 0.1969, 0.1276]): _vg.add([_i], _w, 'REPLACE')
_vg = ob_right_hand.vertex_groups.new(name='Bone.011')
for _i, _w in zip([9, 16, 17, 26, 29, 44, 45, 46, 47, 60, 61, 62, 63, 126, 131, 136, 137, 191, 194, 195, 196, 197, 198, 199, 200, 201, 202, 206], [0.004265, 0.1418, 0.0077, 0.1638, 0.1518, 0.8308, 0.8728, 0.8298, 0.7827, 0.003453, 0.0004187, 0.04188, 0.01037, 0.2619, 0.3127, 0.5664, 0.2454, 0.0718, 0.06326, 0.6386, 0.6445, 0.7544, 0.1631, 0.6855, 0.7489, 0.04508, 0.07043, 0.1066]): _vg.add([_i], _w, 'REPLACE')
_vg = ob_right_hand.vertex_groups.new(name='Bone.009')
for _i, _w in zip([44, 45, 46, 47, 60, 61, 62, 63, 76, 77, 78, 79, 136, 137, 144, 145, 152, 153, 199, 200], [0.1534, 0.09305, 0.1447, 0.1924, 0.9018, 0.9095, 0.8527, 0.8818, 0.08654, 0.0753, 0.1345, 0.1219, 0.4217, 0.7424, 0.8963, 0.9156, 0.08377, 0.0902, 0.0534, 0.07346]): _vg.add([_i], _w, 'REPLACE')
_vg = ob_right_hand.vertex_groups.new(name='Bone.010')
for _i, _w in zip([60, 61, 62, 63, 76, 77, 78, 79, 92, 93, 94, 95, 144, 145, 152, 153, 160, 161], [0.07096, 0.06448, 0.1003, 0.08722, 0.911, 0.9225, 0.8589, 0.8738, 0.9892, 0.9918, 0.9932, 0.9943, 0.07979, 0.07089, 0.9136, 0.9078, 0.9993, 0.9964]): _vg.add([_i], _w, 'REPLACE')
_vg = ob_right_hand.vertex_groups.new(name='Bone.012')
for _i, _w in zip([4, 5, 6, 7, 9, 11, 12, 13, 15, 16, 19, 21, 22, 23, 24, 25, 26, 27, 28, 29, 30, 31, 35, 107, 120, 122, 125, 127, 129, 131, 133, 174, 175, 176, 177, 178, 180, 181, 195, 196, 200, 201, 202, 203, 204, 205, 207, 210, 211, 212, 213, 214, 218, 219, 220, 221], [0.1463, 0.156, 0.1589, 0.03009, 0.6672, 0.7521, 0.1288, 0.06679, 0.0886, 0.06654, 0.08044, 0.09392, 0.06201, 0.1237, 0.5544, 0.9445, 0.5459, 0.1018, 0.8351, 0.1046, 0.8511, 0.7548, 0.01651, 0.008548, 0.03791, 0.2377, 0.6963, 0.1472, 0.01109, 0.08658, 0.02406, 0.07398, 0.1192, 0.01732, 0.2026, 0.05766, 0.06339, 0.1021, 0.02096, 0.1124, 0.009543, 0.009947, 0.1366, 0.08304, 0.1557, 0.1471, 0.7634, 0.7159, 0.0823, 0.07878, 0.8366, 0.8335, 0.7353, 0.05107, 0.07661, 0.02554]): _vg.add([_i], _w, 'REPLACE')
_vg = ob_right_hand.vertex_groups.new(name='Bone.015')
for _i, _w in zip([9, 11, 26, 29, 40, 41, 42, 43, 56, 57, 58, 59, 125, 131, 134, 135, 142, 196, 197, 200, 201, 202, 203, 204, 205, 206, 207, 210, 218], [0.2252, 0.1692, 0.1642, 0.1447, 0.8015, 0.9076, 0.9272, 0.8541, 0.03327, 0.05167, 0.05945, 0.03664, 0.2489, 0.3718, 0.9335, 0.313, 0.05279, 0.1134, 0.02468, 0.09074, 0.799, 0.7462, 0.8887, 0.8043, 0.8302, 0.7315, 0.002274, 0.05498, 0.06322]): _vg.add([_i], _w, 'REPLACE')
_vg = ob_right_hand.vertex_groups.new(name='Bone.013')
for _i, _w in zip([40, 41, 42, 43, 56, 57, 58, 59, 72, 73, 74, 75, 131, 134, 135, 142, 143, 150, 151, 206], [0.1736, 0.0726, 0.0588, 0.1314, 0.8686, 0.8517, 0.8279, 0.8752, 0.12, 0.09985, 0.1034, 0.09456, 0.0101, 0.05113, 0.6723, 0.8378, 0.8973, 0.1029, 0.09804, 0.07304]): _vg.add([_i], _w, 'REPLACE')
_vg = ob_right_hand.vertex_groups.new(name='Bone.014')
for _i, _w in zip([56, 57, 58, 59, 72, 73, 74, 75, 88, 89, 90, 91, 142, 143, 150, 151, 158, 159], [0.08879, 0.09594, 0.1121, 0.08096, 0.8742, 0.8941, 0.8894, 0.9007, 0.9928, 0.9959, 0.9932, 0.9907, 0.1088, 0.08178, 0.8905, 0.8986, 0.9982, 0.9972]): _vg.add([_i], _w, 'REPLACE')
_vg = ob_right_hand.vertex_groups.new(name='Bone.016')
for _i, _w in zip([4, 5, 6, 7, 9, 12, 14, 19, 21, 23, 24, 27, 28, 30, 31, 32, 104, 105, 106, 107, 108, 109, 110, 111, 120, 122, 125, 127, 129, 130, 133, 166, 167, 168, 169, 174, 175, 176, 177, 178, 179, 180, 181, 182, 207, 210, 218, 219, 220, 221], [0.8002, 0.7714, 0.7283, 0.8809, 0.04082, 0.06337, 0.1954, 0.9005, 0.8946, 0.01699, 0.2185, 0.6543, 0.0638, 0.08666, 0.1396, 0.06228, 0.8085, 0.3608, 0.9225, 0.9411, 0.05842, 0.05599, 0.03499, 0.02748, 0.9006, 0.5538, 0.005917, 0.4382, 0.9533, 0.07129, 0.06161, 0.7402, 0.9123, 0.06225, 0.04319, 0.555, 0.1736, 0.2347, 0.3115, 0.411, 0.1199, 0.08954, 0.5183, 0.05713, 0.171, 0.1786, 0.1346, 0.2877, 0.403, 0.1724]): _vg.add([_i], _w, 'REPLACE')
_vg = ob_right_hand.vertex_groups.new(name='Bone.018')
for _i, _w in zip([4, 6, 104, 105, 106, 107, 108, 109, 110, 111, 112, 113, 114, 115, 122, 166, 167, 168, 169, 170, 171, 210, 218], [0.0287, 0.09568, 0.162, 0.6005, 0.06007, 0.00184, 0.8423, 0.8727, 0.8434, 0.9092, 0.1288, 0.08681, 0.1125, 0.04109, 0.1734, 0.2378, 0.07066, 0.8354, 0.865, 0.09739, 0.06612, 0.01675, 0.05355]): _vg.add([_i], _w, 'REPLACE')
_vg = ob_right_hand.vertex_groups.new(name='Bone.017')
for _i, _w in zip([108, 109, 110, 111, 112, 113, 114, 115, 116, 117, 118, 119, 168, 169, 170, 171, 172, 173], [0.0848, 0.05141, 0.1104, 0.0512, 0.8609, 0.9056, 0.8809, 0.9523, 0.9759, 0.9875, 0.9839, 0.9955, 0.07631, 0.08688, 0.8935, 0.9302, 0.9937, 0.9972]): _vg.add([_i], _w, 'REPLACE')
_m = ob_right_hand.modifiers.new('Armature', 'ARMATURE')
_m.object = ob_right_hand_bones
ob_left_hand_bones_001.location = (1.178, -1.525, 0.8526)
ob_left_hand_bones_001.rotation_euler = (0.1187, 0.0, 0.0)
ob_left_hand_bones_001.lock_location = (False, True, True)
ob_left_hand_bones_001.lock_rotation = (False, True, True)
ob_left_hand_bones_001.display_type = 'SOLID'
ob_left_hand.parent = ob_left_hand_bones_001
ob_left_hand.matrix_parent_inverse = Matrix(((1.0, -0.0, -0.0, -1.066), (-0.0, 1.0, 0.0, 1.525), (-0.0, -0.0, 1.0, -0.8526), (-0.0, 0.0, -0.0, 1.0)))
ob_left_hand.location = (0.2825, -1.628, -0.189)
ob_left_hand.scale = (0.918, 1.234, 0.971)
ob_left_hand.lock_rotations_4d = False
ob_left_hand.empty_display_type = 'ARROWS'
ob_left_hand.lineart.crease_threshold = 0.0
ob_left_hand.use_mesh_mirror_x = True
ob_left_hand.use_mesh_mirror_y = True
ob_left_hand.use_mesh_mirror_z = True
_vg = ob_left_hand.vertex_groups.new(name='Bone')
for _i, _w in zip([0, 1, 2, 3, 8, 10, 12, 13, 14, 18, 20, 23, 27, 32, 33, 34, 35, 36, 37, 38, 39, 55, 121, 123, 124, 127, 128, 130, 132, 133, 174, 175, 176, 177, 178, 179, 180, 181, 182, 183, 184, 186, 187, 188, 192, 193, 208, 209, 211, 215, 216, 217, 219, 220, 221], [0.8868, 0.7791, 0.9762, 0.8906, 0.7428, 0.7417, 0.06574, 0.07129, 0.2403, 0.8324, 0.9732, 0.1349, 0.0699, 0.7362, 0.1521, 0.06035, 0.2269, 0.9356, 0.3836, 0.8863, 0.1486, 0.00194, 0.9768, 0.9077, 0.8061, 0.07595, 0.9727, 0.6144, 0.2191, 0.5368, 0.08376, 0.1934, 0.256, 0.1081, 0.1392, 0.4682, 0.3932, 0.06941, 0.5846, 0.1773, 0.1291, 0.1279, 0.1488, 0.08685, 0.1011, 0.05183, 0.893, 0.9371, 0.07757, 0.1217, 0.8607, 0.9522, 0.327, 0.1982, 0.4558]): _vg.add([_i], _w, 'REPLACE')
_vg = ob_left_hand.vertex_groups.new(name='Bone.003')
for _i, _w in zip([8, 10, 34, 37, 52, 53, 54, 55, 68, 69, 70, 71, 124, 132, 140, 141, 148, 149, 183, 184, 185, 186, 187, 188, 190, 192, 193, 208, 209, 215, 216, 217], [0.2361, 0.1598, 0.1723, 0.4213, 0.8974, 0.8797, 0.87, 0.8555, 0.07798, 0.08141, 0.08194, 0.07793, 0.1799, 0.4172, 0.8994, 0.8761, 0.06461, 0.06561, 0.7963, 0.7648, 0.6967, 0.8126, 0.8354, 0.7649, 0.05103, 0.1265, 0.1002, 0.01012, 0.04409, 0.02797, 0.05141, 0.01384]): _vg.add([_i], _w, 'REPLACE')
_vg = ob_left_hand.vertex_groups.new(name='Bone.001')
for _i, _w in zip([52, 53, 54, 55, 68, 69, 70, 71, 84, 85, 86, 87, 100, 140, 141, 148, 149, 156, 157], [0.07616, 0.08648, 0.07501, 0.09059, 0.8616, 0.8405, 0.8166, 0.832, 0.5127, 0.1959, 0.1433, 0.1009, 0.05936, 0.07969, 0.07444, 0.894, 0.831, 0.7763, 0.1182]): _vg.add([_i], _w, 'REPLACE')
_vg = ob_left_hand.vertex_groups.new(name='Bone.002')
for _i, _w in zip([68, 69, 70, 71, 84, 85, 86, 87, 100, 101, 102, 103, 148, 149, 156, 157, 164, 165], [0.05843, 0.07575, 0.0975, 0.08629, 0.4823, 0.7948, 0.8476, 0.8908, 0.94, 0.9843, 0.9943, 0.9896, 0.03029, 0.1003, 0.2163, 0.8728, 0.9919, 0.9951]): _vg.add([_i], _w, 'REPLACE')
_vg = ob_left_hand.vertex_groups.new(name='Bone.004')
for _i, _w in zip([0, 1, 3, 7, 10, 12, 13, 14, 15, 16, 17, 18, 22, 23, 24, 26, 27, 29, 32, 33, 34, 35, 36, 37, 39, 51, 54, 123, 126, 127, 130, 132, 133, 139, 174, 175, 176, 177, 178, 179, 180, 181, 182, 184, 185, 186, 188, 189, 190, 191, 192, 193, 194, 195, 198, 199, 208, 211, 212, 213, 215, 216, 219, 220, 221], [0.09291, 0.1552, 0.06005, 0.008933, 0.08835, 0.1262, 0.8276, 0.4248, 0.09522, 0.1799, 0.5599, 0.1428, 0.05664, 0.08042, 0.02545, 0.01369, 0.1109, 0.02134, 0.1437, 0.7247, 0.7135, 0.562, 0.04935, 0.1451, 0.7269, 0.02836, 0.01881, 0.05872, 0.1933, 0.08745, 0.2068, 0.2937, 0.2435, 0.02073, 0.09218, 0.2205, 0.2352, 0.1255, 0.1448, 0.2648, 0.2686, 0.0783, 0.2405, 0.06947, 0.2393, 0.03577, 0.1038, 0.1896, 0.7609, 0.1177, 0.6145, 0.7044, 0.05848, 0.06981, 0.1058, 0.06002, 0.06551, 0.7357, 0.1362, 0.06805, 0.7302, 0.07147, 0.1594, 0.1189, 0.2]): _vg.add([_i], _w, 'REPLACE')
_vg = ob_left_hand.vertex_groups.new(name='Bone.007')
for _i, _w in zip([16, 17, 48, 49, 50, 51, 64, 65, 66, 67, 126, 132, 138, 139, 146, 147, 189, 190, 191, 192, 193, 194, 195, 198, 199], [0.1875, 0.1478, 0.9155, 0.9067, 0.9445, 0.9247, 0.04903, 0.05269, 0.05459, 0.04534, 0.3771, 0.04192, 0.9367, 0.9197, 0.05125, 0.04101, 0.7354, 0.1432, 0.6763, 0.1055, 0.1185, 0.8242, 0.09044, 0.04382, 0.1112]): _vg.add([_i], _w, 'REPLACE')
_vg = ob_left_hand.vertex_groups.new(name='Bone.005')
for _i, _w in zip([48, 49, 50, 51, 64, 65, 66, 67, 80, 81, 82, 83, 138, 139, 146, 147, 154, 155], [0.0425, 0.06971, 0.04232, 0.004571, 0.8556, 0.8511, 0.8616, 0.8762, 0.1198, 0.09623, 0.09822, 0.09833, 0.05055, 0.01702, 0.8556, 0.8719, 0.1042, 0.09425]): _vg.add([_i], _w, 'REPLACE')
_vg = ob_left_hand.vertex_groups.new(name='Bone.006')
for _i, _w in zip([64, 65, 66, 67, 80, 81, 82, 83, 96, 97, 98, 99, 146, 147, 154, 155, 162, 163], [0.09332, 0.09537, 0.08385, 0.07415, 0.873, 0.8978, 0.8956, 0.896, 0.9939, 0.9931, 0.9881, 0.9908, 0.09267, 0.08072, 0.8895, 0.9004, 0.9974, 0.9985]): _vg.add([_i], _w, 'REPLACE')
_vg = ob_left_hand.vertex_groups.new(name='Bone.008')
for _i, _w in zip([1, 5, 7, 11, 12, 13, 14, 15, 16, 17, 22, 23, 24, 26, 27, 28, 29, 30, 31, 32, 33, 34, 35, 38, 39, 120, 126, 127, 130, 131, 133, 174, 175, 176, 177, 178, 179, 180, 181, 182, 189, 191, 192, 194, 195, 196, 197, 198, 199, 200, 201, 202, 206, 211, 212, 214, 215, 219, 220, 221], [0.04021, 0.05045, 0.006916, 0.02966, 0.6158, 0.003635, 0.1155, 0.7869, 0.3609, 0.2224, 0.8593, 0.6268, 0.1662, 0.06448, 0.06299, 0.0831, 0.5485, 0.056, 0.07481, 0.04634, 0.1044, 0.03122, 0.1553, 0.0697, 0.1132, 0.008748, 0.1161, 0.251, 0.08884, 0.1596, 0.121, 0.1948, 0.2933, 0.2403, 0.2521, 0.2472, 0.1263, 0.1852, 0.2316, 0.09292, 0.04657, 0.07988, 0.004186, 0.01319, 0.1261, 0.0633, 0.1631, 0.6614, 0.07344, 0.03328, 0.09746, 0.01937, 0.06177, 0.02786, 0.7397, 0.101, 0.09857, 0.1622, 0.1969, 0.1276]): _vg.add([_i], _w, 'REPLACE')
_vg = ob_left_hand.vertex_groups.new(name='Bone.011')
for _i, _w in zip([9, 16, 17, 26, 29, 44, 45, 46, 47, 60, 61, 62, 63, 126, 131, 136, 137, 191, 194, 195, 196, 197, 198, 199, 200, 201, 202, 206], [0.004265, 0.1418, 0.0077, 0.1638, 0.1518, 0.8308, 0.8728, 0.8298, 0.7827, 0.003453, 0.0004187, 0.04188, 0.01037, 0.2619, 0.3127, 0.5664, 0.2454, 0.0718, 0.06326, 0.6386, 0.6445, 0.7544, 0.1631, 0.6855, 0.7489, 0.04508, 0.07043, 0.1066]): _vg.add([_i], _w, 'REPLACE')
_vg = ob_left_hand.vertex_groups.new(name='Bone.009')
for _i, _w in zip([44, 45, 46, 47, 60, 61, 62, 63, 76, 77, 78, 79, 136, 137, 144, 145, 152, 153, 199, 200], [0.1534, 0.09305, 0.1447, 0.1924, 0.9018, 0.9095, 0.8527, 0.8818, 0.08654, 0.0753, 0.1345, 0.1219, 0.4217, 0.7424, 0.8963, 0.9156, 0.08377, 0.0902, 0.0534, 0.07346]): _vg.add([_i], _w, 'REPLACE')
_vg = ob_left_hand.vertex_groups.new(name='Bone.010')
for _i, _w in zip([60, 61, 62, 63, 76, 77, 78, 79, 92, 93, 94, 95, 144, 145, 152, 153, 160, 161], [0.07096, 0.06448, 0.1003, 0.08722, 0.911, 0.9225, 0.8589, 0.8738, 0.9892, 0.9918, 0.9932, 0.9943, 0.07979, 0.07089, 0.9136, 0.9078, 0.9993, 0.9964]): _vg.add([_i], _w, 'REPLACE')
_vg = ob_left_hand.vertex_groups.new(name='Bone.012')
for _i, _w in zip([4, 5, 6, 7, 9, 11, 12, 13, 15, 16, 19, 21, 22, 23, 24, 25, 26, 27, 28, 29, 30, 31, 35, 107, 120, 122, 125, 127, 129, 131, 133, 174, 175, 176, 177, 178, 180, 181, 195, 196, 200, 201, 202, 203, 204, 205, 207, 210, 211, 212, 213, 214, 218, 219, 220, 221], [0.1463, 0.156, 0.1589, 0.03009, 0.6672, 0.7521, 0.1288, 0.06679, 0.0886, 0.06654, 0.08044, 0.09392, 0.06201, 0.1237, 0.5544, 0.9445, 0.5459, 0.1018, 0.8351, 0.1046, 0.8511, 0.7548, 0.01651, 0.008548, 0.03791, 0.2377, 0.6963, 0.1472, 0.01109, 0.08658, 0.02406, 0.07398, 0.1192, 0.01732, 0.2026, 0.05766, 0.06339, 0.1021, 0.02096, 0.1124, 0.009543, 0.009947, 0.1366, 0.08304, 0.1557, 0.1471, 0.7634, 0.7159, 0.0823, 0.07878, 0.8366, 0.8335, 0.7353, 0.05107, 0.07661, 0.02554]): _vg.add([_i], _w, 'REPLACE')
_vg = ob_left_hand.vertex_groups.new(name='Bone.015')
for _i, _w in zip([9, 11, 26, 29, 40, 41, 42, 43, 56, 57, 58, 59, 125, 131, 134, 135, 142, 196, 197, 200, 201, 202, 203, 204, 205, 206, 207, 210, 218], [0.2252, 0.1692, 0.1642, 0.1447, 0.8015, 0.9076, 0.9272, 0.8541, 0.03327, 0.05167, 0.05945, 0.03664, 0.2489, 0.3718, 0.9335, 0.313, 0.05279, 0.1134, 0.02468, 0.09074, 0.799, 0.7462, 0.8887, 0.8043, 0.8302, 0.7315, 0.002274, 0.05498, 0.06322]): _vg.add([_i], _w, 'REPLACE')
_vg = ob_left_hand.vertex_groups.new(name='Bone.013')
for _i, _w in zip([40, 41, 42, 43, 56, 57, 58, 59, 72, 73, 74, 75, 131, 134, 135, 142, 143, 150, 151, 206], [0.1736, 0.0726, 0.0588, 0.1314, 0.8686, 0.8517, 0.8279, 0.8752, 0.12, 0.09985, 0.1034, 0.09456, 0.0101, 0.05113, 0.6723, 0.8378, 0.8973, 0.1029, 0.09804, 0.07304]): _vg.add([_i], _w, 'REPLACE')
_vg = ob_left_hand.vertex_groups.new(name='Bone.014')
for _i, _w in zip([56, 57, 58, 59, 72, 73, 74, 75, 88, 89, 90, 91, 142, 143, 150, 151, 158, 159], [0.08879, 0.09594, 0.1121, 0.08096, 0.8742, 0.8941, 0.8894, 0.9007, 0.9928, 0.9959, 0.9932, 0.9907, 0.1088, 0.08178, 0.8905, 0.8986, 0.9982, 0.9972]): _vg.add([_i], _w, 'REPLACE')
_vg = ob_left_hand.vertex_groups.new(name='Bone.016')
for _i, _w in zip([4, 5, 6, 7, 9, 12, 14, 19, 21, 23, 24, 27, 28, 30, 31, 32, 104, 105, 106, 107, 108, 109, 110, 111, 120, 122, 125, 127, 129, 130, 133, 166, 167, 168, 169, 174, 175, 176, 177, 178, 179, 180, 181, 182, 207, 210, 218, 219, 220, 221], [0.8002, 0.7714, 0.7283, 0.8809, 0.04082, 0.06337, 0.1954, 0.9005, 0.8946, 0.01699, 0.2185, 0.6543, 0.0638, 0.08666, 0.1396, 0.06228, 0.8085, 0.3608, 0.9225, 0.9411, 0.05842, 0.05599, 0.03499, 0.02748, 0.9006, 0.5538, 0.005917, 0.4382, 0.9533, 0.07129, 0.06161, 0.7402, 0.9123, 0.06225, 0.04319, 0.555, 0.1736, 0.2347, 0.3115, 0.411, 0.1199, 0.08954, 0.5183, 0.05713, 0.171, 0.1786, 0.1346, 0.2877, 0.403, 0.1724]): _vg.add([_i], _w, 'REPLACE')
_vg = ob_left_hand.vertex_groups.new(name='Bone.018')
for _i, _w in zip([4, 6, 104, 105, 106, 107, 108, 109, 110, 111, 112, 113, 114, 115, 122, 166, 167, 168, 169, 170, 171, 210, 218], [0.0287, 0.09568, 0.162, 0.6005, 0.06007, 0.00184, 0.8423, 0.8727, 0.8434, 0.9092, 0.1288, 0.08681, 0.1125, 0.04109, 0.1734, 0.2378, 0.07066, 0.8354, 0.865, 0.09739, 0.06612, 0.01675, 0.05355]): _vg.add([_i], _w, 'REPLACE')
_vg = ob_left_hand.vertex_groups.new(name='Bone.017')
for _i, _w in zip([108, 109, 110, 111, 112, 113, 114, 115, 116, 117, 118, 119, 168, 169, 170, 171, 172, 173], [0.0848, 0.05141, 0.1104, 0.0512, 0.8609, 0.9056, 0.8809, 0.9523, 0.9759, 0.9875, 0.9839, 0.9955, 0.07631, 0.08688, 0.8935, 0.9302, 0.9937, 0.9972]): _vg.add([_i], _w, 'REPLACE')
_m = ob_left_hand.modifiers.new('Armature', 'ARMATURE')
_m.object = ob_left_hand_bones_001

# ---- collection membership
col_collection.objects.link(ob_light)
col_collection.objects.link(ob_camera)
col_collection.objects.link(ob_right_hand_bones)
col_collection.objects.link(ob_right_hand)
col_collection.objects.link(ob_left_hand_bones_001)
col_collection.objects.link(ob_left_hand)

# ---- scene / render settings (as saved in the file)
scene.camera = ob_camera
scene.frame_start = 1; scene.frame_end = 250; scene.frame_set(0)
scene.render.engine = 'BLENDER_EEVEE_NEXT'
scene.cycles.sampling_pattern = 'TABULATED_SOBOL'
scene.view_settings.view_transform = 'Filmic'
bpy.context.view_layer.update()
